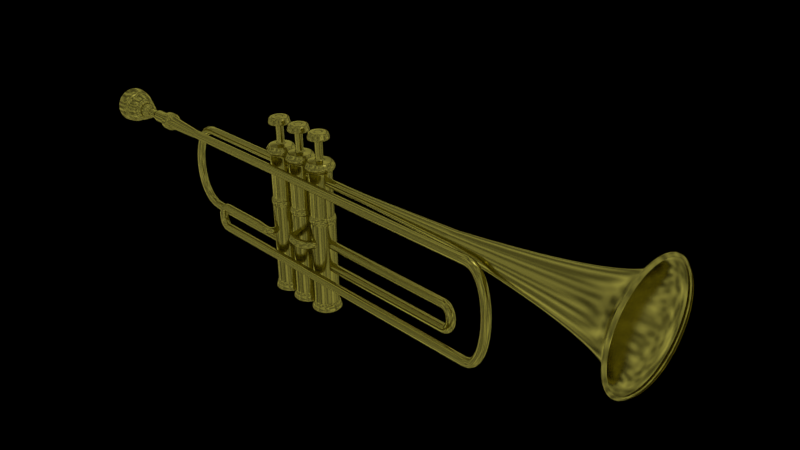 # Source: trompete.blend  (saved by Blender 2.62.0; exported with 4.5.12 LTS)
import bpy
from mathutils import Matrix  # noqa: F401  (used for matrix-valued properties, if any)

bpy.ops.wm.read_factory_settings(use_empty=True)
scene = bpy.context.scene
scene.name = 'Scene'

# ---- collections
col_collection_1 = bpy.data.collections.new('Collection 1'); scene.collection.children.link(col_collection_1)
col_collection_2 = bpy.data.collections.new('Collection 2'); scene.collection.children.link(col_collection_2)
col_collection_20 = bpy.data.collections.new('Collection 20'); scene.collection.children.link(col_collection_20)
col_collection_20.hide_render = True
col_collection_20.hide_viewport = True

# ---- materials (node trees are filled in below, after node groups)
mat_gold_specular = bpy.data.materials.new('Gold Specular')
mat_gold_specular.alpha_threshold = 0.0
mat_gold_specular.roughness = 0.5
mat_gold_specular.line_color = (0.0, 0.0, 0.0, 1.0)

# ---- material node trees
mat_gold_specular.use_nodes = True; mat_gold_specular.node_tree.nodes.clear()
_N = mat_gold_specular.node_tree.nodes; _L = mat_gold_specular.node_tree.links
n0 = _N.new('ShaderNodeBsdfAnisotropic'); n0.name = 'Glossy BSDF'; n0.location = (28, 205)
n0.distribution = 'BECKMANN'
n0.inputs[1].default_value = 0.2191
n1 = _N.new('ShaderNodeOutputMaterial'); n1.name = 'Material Output'; n1.location = (478, 359)
n1.width = 120
n2 = _N.new('ShaderNodeMixShader'); n2.name = 'Mix Shader'; n2.location = (238, 271)
n2.width = 150
n2.inputs[0].default_value = 0.766
n3 = _N.new('ShaderNodeRGB'); n3.name = 'RGB'; n3.location = (-167, 379)
n3.outputs[0].default_value = (0.5, 0.4507, 0.086, 1.0)
n4 = _N.new('ShaderNodeBsdfDiffuse'); n4.name = 'Diffuse BSDF'; n4.location = (32, 348)
n4.inputs[1].default_value = 0.188
_L.new(n0.outputs[0], n2.inputs[2])
_L.new(n4.outputs[0], n2.inputs[1])
_L.new(n2.outputs[0], n1.inputs[0])
_L.new(n3.outputs[0], n4.inputs[0])
_L.new(n3.outputs[0], n0.inputs[0])
n1.is_active_output = True

# ---- world
world_world = bpy.data.worlds.new('World'); scene.world = world_world
world_world.use_nodes = True; world_world.node_tree.nodes.clear()
_N = world_world.node_tree.nodes; _L = world_world.node_tree.links
n0 = _N.new('ShaderNodeOutputWorld'); n0.name = 'World Output'; n0.location = (300, 300)
n0.width = 120
n1 = _N.new('ShaderNodeBackground'); n1.name = 'Background'; n1.location = (100, 300)
n1.width = 150
n2 = _N.new('ShaderNodeLightPath'); n2.name = 'Light Path'; n2.location = (-100, 300)
n2.width = 150
n3 = _N.new('ShaderNodeTexVoronoi'); n3.name = 'Voronoi Texture'; n3.location = (-100, 300)
n3.width = 150
n4 = _N.new('ShaderNodeMath'); n4.name = 'Math'; n4.location = (0, 0)
n4.operation = 'MULTIPLY'
_L.new(n1.outputs[0], n0.inputs[0])
_L.new(n2.outputs[3], n1.inputs[1])
_L.new(n4.outputs[0], n1.inputs[0])
_L.new(n3.outputs[0], n4.inputs[0])
_L.new(n3.outputs[0], n4.inputs[1])
n0.is_active_output = True
world_world.color = (0.05088, 0.05088, 0.05088)
world_world.use_sun_shadow = False
world_world.sun_shadow_jitter_overblur = 0.0
world_world.cycles.sampling_method = 'NONE'
world_world.cycles.sample_map_resolution = 256

# ---- cameras
cam_camera = bpy.data.cameras.new('Camera')
cam_camera.clip_end = 100.0
cam_camera.lens = 35.0
cam_camera.sensor_width = 32.0
cam_camera.sensor_height = 18.0
cam_camera.ortho_scale = 7.314
cam_camera.dof.focus_distance = 0.0

# ---- lights
light_lamp = bpy.data.lights.new('Lamp', 'POINT')
light_lamp.transmission_factor = 0.0
light_lamp.cutoff_distance = 30.0
light_lamp.energy = 100.0
light_lamp.shadow_buffer_clip_start = 1.001
light_lamp.shadow_soft_size = 1.0
light_lamp.shadow_maximum_resolution = 0.006
light_lamp.use_absolute_resolution = True
light_lamp.cycles.use_multiple_importance_sampling = False

# ---- meshes
me_circle_002 = bpy.data.meshes.new('Circle.002')
me_circle_002.from_pydata([(0.0, 1.0, 0.7795), (0.1951, 0.9808, 0.7795), (0.3827, 0.9239, 0.7795), (0.5556, 0.8315, 0.7795), (0.7071, 0.7071, 0.7795), (0.8315, 0.5556, 0.7795), (0.9239, 0.3827, 0.7795), (0.9808, 0.1951, 0.7795), (1.0, 7.55e-08, 0.7795), (0.9808, -0.1951, 0.7795), (0.9239, -0.3827, 0.7795), (0.8315, -0.5556, 0.7795), (0.7071, -0.7071, 0.7795), (0.5556, -0.8315, 0.7795), (0.3827, -0.9239, 0.7795), (0.1951, -0.9808, 0.7795), (-3.258e-07, -1.0, 0.7795), (-0.1951, -0.9808, 0.7795), (-0.3827, -0.9239, 0.7795), (-0.5556, -0.8315, 0.7795), (-0.7071, -0.7071, 0.7795), (-0.8315, -0.5556, 0.7795), (-0.9239, -0.3827, 0.7795), (-0.9808, -0.1951, 0.7795), (-1.0, 9.656e-07, 0.7795), (-0.9808, 0.1951, 0.7795), (-0.9239, 0.3827, 0.7795), (-0.8315, 0.5556, 0.7795), (-0.7071, 0.7071, 0.7795), (-0.5556, 0.8315, 0.7795), (-0.3827, 0.9239, 0.7795), (-0.1951, 0.9808, 0.7795), (-0.1951, 0.9808, -6.171), (-0.3827, 0.9239, -6.171), (-0.5556, 0.8315, -6.171), (-0.7071, 0.7071, -6.171), (-0.8315, 0.5556, -6.171), (-0.9239, 0.3827, -6.171), (-0.9808, 0.1951, -6.171), (-1.0, 9.656e-07, -6.171), (-0.9808, -0.1951, -6.171), (-0.9239, -0.3827, -6.171), (-0.8315, -0.5556, -6.171), (-0.7071, -0.7071, -6.171), (-0.5556, -0.8315, -6.171), (-0.3827, -0.9239, -6.171), (-0.1951, -0.9808, -6.171), (-3.258e-07, -1.0, -6.171), (0.1951, -0.9808, -6.171), (0.3827, -0.9239, -6.171), (0.5556, -0.8315, -6.171), (0.7071, -0.7071, -6.171), (0.8315, -0.5556, -6.171), (0.9239, -0.3827, -6.171), (0.9808, -0.1951, -6.171), (1.0, 7.55e-08, -6.171), (0.9808, 0.1951, -6.171), (0.9239, 0.3827, -6.171), (0.8315, 0.5556, -6.171), (0.7071, 0.7071, -6.171), (0.5556, 0.8315, -6.171), (0.3827, 0.9239, -6.171), (0.1951, 0.9808, -6.171), (0.0, 1.0, -6.171), (-1.35e-08, 1.114, -6.258), (0.2173, 1.092, -6.258), (0.4262, 1.029, -6.258), (0.6187, 0.926, -6.258), (0.7875, 0.7875, -6.258), (0.926, 0.6187, -6.258), (1.029, 0.4262, -6.258), (1.092, 0.2173, -6.258), (1.114, 5.168e-08, -6.258), (1.092, -0.2173, -6.258), (1.029, -0.4262, -6.258), (0.926, -0.6187, -6.258), (0.7875, -0.7875, -6.258), (0.6187, -0.926, -6.258), (0.4262, -1.029, -6.258), (0.2173, -1.092, -6.258), (-3.764e-07, -1.114, -6.258), (-0.2173, -1.092, -6.258), (-0.4262, -1.029, -6.258), (-0.6187, -0.926, -6.258), (-0.7875, -0.7875, -6.258), (-0.926, -0.6187, -6.258), (-1.029, -0.4262, -6.258), (-1.092, -0.2173, -6.258), (-1.114, 1.043e-06, -6.258), (-1.092, 0.2173, -6.258), (-1.029, 0.4262, -6.258), (-0.926, 0.6187, -6.258), (-0.7875, 0.7875, -6.258), (-0.6187, 0.926, -6.258), (-0.4262, 1.029, -6.258), (-0.2173, 1.092, -6.258), (-0.2173, 1.092, -6.496), (-0.4262, 1.029, -6.496), (-0.6187, 0.926, -6.496), (-0.7875, 0.7875, -6.496), (-0.926, 0.6187, -6.496), (-1.029, 0.4262, -6.496), (-1.092, 0.2173, -6.496), (-1.114, 1.043e-06, -6.496), (-1.092, -0.2173, -6.496), (-1.029, -0.4262, -6.496), (-0.926, -0.6187, -6.496), (-0.7875, -0.7875, -6.496), (-0.6187, -0.926, -6.496), (-0.4262, -1.029, -6.496), (-0.2173, -1.092, -6.496), (-3.764e-07, -1.114, -6.496), (0.2173, -1.092, -6.496), (0.4262, -1.029, -6.496), (0.6187, -0.926, -6.496), (0.7875, -0.7875, -6.496), (0.926, -0.6187, -6.496), (1.029, -0.4262, -6.496), (1.092, -0.2173, -6.496), (1.114, 5.168e-08, -6.496), (1.092, 0.2173, -6.496), (1.029, 0.4262, -6.496), (0.926, 0.6187, -6.496), (0.7875, 0.7875, -6.496), (0.6187, 0.926, -6.496), (0.4262, 1.029, -6.496), (0.2173, 1.092, -6.496), (-1.35e-08, 1.114, -6.496), (-1.641e-08, 1.205, -6.626), (0.2351, 1.182, -6.626), (0.4612, 1.114, -6.626), (0.6696, 1.002, -6.626), (0.8523, 0.8523, -6.626), (1.002, 0.6696, -6.626), (1.114, 0.4612, -6.626), (1.182, 0.2351, -6.626), (1.205, 3.326e-08, -6.626), (1.182, -0.2351, -6.626), (1.114, -0.4612, -6.626), (1.002, -0.6696, -6.626), (0.8523, -0.8523, -6.626), (0.6696, -1.002, -6.626), (0.4612, -1.114, -6.626), (0.2351, -1.182, -6.626), (-4.091e-07, -1.205, -6.626), (-0.2351, -1.182, -6.626), (-0.4612, -1.114, -6.626), (-0.6696, -1.002, -6.626), (-0.8523, -0.8523, -6.626), (-1.002, -0.6696, -6.626), (-1.114, -0.4612, -6.626), (-1.182, -0.2351, -6.626), (-1.205, 1.106e-06, -6.626), (-1.182, 0.2351, -6.626), (-1.114, 0.4612, -6.626), (-1.002, 0.6696, -6.626), (-0.8523, 0.8523, -6.626), (-0.6696, 1.002, -6.626), (-0.4612, 1.114, -6.626), (-0.2351, 1.182, -6.626), (-0.2351, 1.182, -6.821), (-0.4612, 1.114, -6.821), (-0.6696, 1.002, -6.821), (-0.8523, 0.8523, -6.821), (-1.002, 0.6696, -6.821), (-1.114, 0.4612, -6.821), (-1.182, 0.2351, -6.821), (-1.205, 1.106e-06, -6.821), (-1.182, -0.2351, -6.821), (-1.114, -0.4612, -6.821), (-1.002, -0.6696, -6.821), (-0.8523, -0.8523, -6.821), (-0.6696, -1.002, -6.821), (-0.4612, -1.114, -6.821), (-0.2351, -1.182, -6.821), (-4.091e-07, -1.205, -6.821), (0.2351, -1.182, -6.821), (0.4612, -1.114, -6.821), (0.6696, -1.002, -6.821), (0.8523, -0.8523, -6.821), (1.002, -0.6696, -6.821), (1.114, -0.4612, -6.821), (1.182, -0.2351, -6.821), (1.205, 3.326e-08, -6.821), (1.182, 0.2351, -6.821), (1.114, 0.4612, -6.821), (1.002, 0.6696, -6.821), (0.8523, 0.8523, -6.821), (0.6696, 1.002, -6.821), (0.4612, 1.114, -6.821), (0.2351, 1.182, -6.821), (-1.641e-08, 1.205, -6.821), (1.788e-07, 2.384e-07, -6.821), (-0.2273, 1.034, 0.8445), (-0.425, 0.9737, 0.8445), (-0.6072, 0.8763, 0.8445), (-0.7669, 0.7453, 0.8445), (-0.898, 0.5855, 0.8445), (-0.9954, 0.4033, 0.8445), (-1.055, 0.2056, 0.8445), (-1.076, 9.924e-07, 0.8445), (-1.055, -0.2056, 0.8445), (-0.9954, -0.4033, 0.8445), (-0.898, -0.5855, 0.8445), (-0.7669, -0.7453, 0.8445), (-0.6072, -0.8763, 0.8445), (-0.425, -0.9737, 0.8445), (-0.2273, -1.034, 0.8445), (-0.02165, -1.054, 0.8445), (0.184, -1.034, 0.8445), (0.3817, -0.9737, 0.8445), (0.5639, -0.8763, 0.8445), (0.7236, -0.7453, 0.8445), (0.8547, -0.5855, 0.8445), (0.9521, -0.4033, 0.8445), (1.012, -0.2056, 0.8445), (1.032, 5.429e-08, 0.8445), (1.012, 0.2056, 0.8445), (0.9521, 0.4033, 0.8445), (0.8547, 0.5855, 0.8445), (0.7236, 0.7453, 0.8445), (0.5639, 0.8763, 0.8445), (0.3817, 0.9737, 0.8445), (0.184, 1.034, 0.8445), (-0.02165, 1.054, 0.8445), (-0.02165, 1.054, 1.191), (0.184, 1.034, 1.191), (0.3817, 0.9737, 1.191), (0.5639, 0.8763, 1.191), (0.7236, 0.7453, 1.191), (0.8547, 0.5855, 1.191), (0.9521, 0.4033, 1.191), (1.012, 0.2056, 1.191), (1.032, 5.429e-08, 1.191), (1.012, -0.2056, 1.191), (0.9521, -0.4033, 1.191), (0.8547, -0.5855, 1.191), (0.7236, -0.7453, 1.191), (0.5639, -0.8763, 1.191), (0.3817, -0.9737, 1.191), (0.184, -1.034, 1.191), (-0.02165, -1.054, 1.191), (-0.2273, -1.034, 1.191), (-0.425, -0.9737, 1.191), (-0.6072, -0.8763, 1.191), (-0.7669, -0.7453, 1.191), (-0.898, -0.5855, 1.191), (-0.9954, -0.4033, 1.191), (-1.055, -0.2056, 1.191), (-1.076, 9.924e-07, 1.191), (-1.055, 0.2056, 1.191), (-0.9954, 0.4033, 1.191), (-0.898, 0.5855, 1.191), (-0.7669, 0.7453, 1.191), (-0.6072, 0.8763, 1.191), (-0.425, 0.9737, 1.191), (-0.2273, 1.034, 1.191), (-0.2023, 0.9084, 1.278), (-0.3761, 0.8557, 1.278), (-0.5362, 0.7701, 1.278), (-0.6766, 0.6549, 1.278), (-0.7918, 0.5146, 1.278), (-0.8774, 0.3544, 1.278), (-0.9301, 0.1807, 1.278), (-0.9479, 9.074e-07, 1.278), (-0.9301, -0.1807, 1.278), (-0.8774, -0.3544, 1.278), (-0.7918, -0.5146, 1.278), (-0.6766, -0.6549, 1.278), (-0.5362, -0.7701, 1.278), (-0.3761, -0.8557, 1.278), (-0.2024, -0.9084, 1.278), (-0.02165, -0.9262, 1.278), (0.159, -0.9084, 1.278), (0.3328, -0.8557, 1.278), (0.4929, -0.7701, 1.278), (0.6333, -0.6549, 1.278), (0.7485, -0.5146, 1.278), (0.8341, -0.3544, 1.278), (0.8868, -0.1807, 1.278), (0.9046, 8.293e-08, 1.278), (0.8868, 0.1807, 1.278), (0.8341, 0.3544, 1.278), (0.7485, 0.5146, 1.278), (0.6333, 0.6549, 1.278), (0.4929, 0.7701, 1.278), (0.3328, 0.8557, 1.278), (0.159, 0.9084, 1.278), (-0.02165, 0.9262, 1.278), (-0.02165, 0.9262, 4.959), (0.159, 0.9084, 4.959), (0.3328, 0.8557, 4.959), (0.4929, 0.7701, 4.959), (0.6333, 0.6549, 4.959), (0.7485, 0.5146, 4.959), (0.8341, 0.3544, 4.959), (0.8868, 0.1807, 4.959), (0.9046, 8.293e-08, 4.959), (0.8868, -0.1807, 4.959), (0.8341, -0.3544, 4.959), (0.7485, -0.5146, 4.959), (0.6333, -0.6549, 4.959), (0.4929, -0.7701, 4.959), (0.3328, -0.8557, 4.959), (0.159, -0.9084, 4.959), (-0.02165, -0.9262, 4.959), (-0.2024, -0.9084, 4.959), (-0.3761, -0.8557, 4.959), (-0.5362, -0.7701, 4.959), (-0.6766, -0.6549, 4.959), (-0.7918, -0.5146, 4.959), (-0.8774, -0.3544, 4.959), (-0.9301, -0.1807, 4.959), (-0.9479, 9.074e-07, 4.959), (-0.9301, 0.1807, 4.959), (-0.8774, 0.3544, 4.959), (-0.7918, 0.5146, 4.959), (-0.6766, 0.6549, 4.959), (-0.5362, 0.7701, 4.959), (-0.3761, 0.8557, 4.959), (-0.2023, 0.9084, 4.959), (-0.251, 1.153, 5.157), (-0.4715, 1.086, 5.157), (-0.6747, 0.9773, 5.157), (-0.8528, 0.8311, 5.157), (-0.999, 0.653, 5.157), (-1.108, 0.4498, 5.157), (-1.174, 0.2293, 5.157), (-1.197, 1.068e-06, 5.157), (-1.174, -0.2293, 5.157), (-1.108, -0.4498, 5.157), (-0.999, -0.653, 5.157), (-0.8528, -0.8311, 5.157), (-0.6747, -0.9773, 5.157), (-0.4715, -1.086, 5.157), (-0.251, -1.153, 5.157), (-0.02165, -1.175, 5.157), (0.2077, -1.153, 5.157), (0.4281, -1.086, 5.157), (0.6314, -0.9773, 5.157), (0.8095, -0.8311, 5.157), (0.9556, -0.653, 5.157), (1.064, -0.4498, 5.157), (1.131, -0.2293, 5.157), (1.154, 2.206e-08, 5.157), (1.131, 0.2293, 5.157), (1.064, 0.4498, 5.157), (0.9556, 0.653, 5.157), (0.8095, 0.8311, 5.157), (0.6314, 0.9773, 5.157), (0.4281, 1.086, 5.157), (0.2077, 1.153, 5.157), (-0.02165, 1.175, 5.157), (-0.02165, 1.175, 5.392), (0.2077, 1.153, 5.392), (0.4281, 1.086, 5.392), (0.6314, 0.9773, 5.392), (0.8095, 0.8311, 5.392), (0.9556, 0.653, 5.392), (1.064, 0.4498, 5.392), (1.131, 0.2293, 5.392), (1.154, 2.206e-08, 5.392), (1.131, -0.2293, 5.392), (1.064, -0.4498, 5.392), (0.9556, -0.653, 5.392), (0.8095, -0.8311, 5.392), (0.6314, -0.9773, 5.392), (0.4281, -1.086, 5.392), (0.2077, -1.153, 5.392), (-0.02165, -1.175, 5.392), (-0.251, -1.153, 5.392), (-0.4715, -1.086, 5.392), (-0.6747, -0.9773, 5.392), (-0.8528, -0.8311, 5.392), (-0.999, -0.653, 5.392), (-1.108, -0.4498, 5.392), (-1.174, -0.2293, 5.392), (-1.197, 1.068e-06, 5.392), (-1.174, 0.2293, 5.392), (-1.108, 0.4498, 5.392), (-0.999, 0.653, 5.392), (-0.8528, 0.8311, 5.392), (-0.6747, 0.9773, 5.392), (-0.4715, 1.086, 5.392), (-0.251, 1.153, 5.392), (-0.2057, 0.925, 5.716), (-0.3826, 0.8714, 5.716), (-0.5456, 0.7842, 5.716), (-0.6886, 0.6669, 5.716), (-0.8059, 0.524, 5.716), (-0.893, 0.3609, 5.716), (-0.9467, 0.184, 5.716), (-0.9648, 9.176e-07, 5.716), (-0.9467, -0.184, 5.716), (-0.893, -0.3609, 5.716), (-0.8059, -0.524, 5.716), (-0.6886, -0.6669, 5.716), (-0.5456, -0.7842, 5.716), (-0.3826, -0.8714, 5.716), (-0.2057, -0.925, 5.716), (-0.02165, -0.9432, 5.716), (0.1623, -0.925, 5.716), (0.3393, -0.8714, 5.716), (0.5023, -0.7842, 5.716), (0.6453, -0.6669, 5.716), (0.7626, -0.524, 5.716), (0.8497, -0.3609, 5.716), (0.9034, -0.184, 5.716), (0.9215, 7.805e-08, 5.716), (0.9034, 0.184, 5.716), (0.8497, 0.3609, 5.716), (0.7626, 0.524, 5.716), (0.6453, 0.6669, 5.716), (0.5023, 0.7842, 5.716), (0.3393, 0.8714, 5.716), (0.1623, 0.925, 5.716), (-0.02165, 0.9432, 5.716), (-0.02165, 0.3021, 5.788), (0.03728, 0.2963, 5.788), (0.09396, 0.2791, 5.788), (0.1462, 0.2512, 5.788), (0.192, 0.2136, 5.788), (0.2295, 0.1678, 5.788), (0.2575, 0.1156, 5.788), (0.2746, 0.05894, 5.788), (0.2805, 2.314e-07, 5.788), (0.2746, -0.05894, 5.788), (0.2575, -0.1156, 5.788), (0.2295, -0.1678, 5.788), (0.192, -0.2136, 5.788), (0.1462, -0.2512, 5.788), (0.09396, -0.2791, 5.788), (0.03728, -0.2963, 5.788), (-0.02165, -0.3021, 5.788), (-0.08059, -0.2963, 5.788), (-0.1373, -0.2791, 5.788), (-0.1895, -0.2512, 5.788), (-0.2353, -0.2136, 5.788), (-0.2728, -0.1678, 5.788), (-0.3008, -0.1156, 5.788), (-0.318, -0.05894, 5.788), (-0.3238, 5.003e-07, 5.788), (-0.318, 0.05894, 5.788), (-0.3008, 0.1156, 5.788), (-0.2728, 0.1678, 5.788), (-0.2353, 0.2136, 5.788), (-0.1895, 0.2512, 5.788), (-0.1373, 0.2791, 5.788), (-0.08059, 0.2963, 5.788), (-0.08059, 0.2963, 7.953), (-0.1373, 0.2791, 7.953), (-0.1895, 0.2512, 7.953), (-0.2353, 0.2136, 7.953), (-0.2728, 0.1678, 7.953), (-0.3008, 0.1156, 7.953), (-0.318, 0.05894, 7.953), (-0.3238, 5.003e-07, 7.953), (-0.318, -0.05894, 7.953), (-0.3008, -0.1156, 7.953), (-0.2728, -0.1678, 7.953), (-0.2353, -0.2136, 7.953), (-0.1895, -0.2512, 7.953), (-0.1373, -0.2791, 7.953), (-0.08059, -0.2963, 7.953), (-0.02165, -0.3021, 7.953), (0.03728, -0.2963, 7.953), (0.09396, -0.2791, 7.953), (0.1462, -0.2512, 7.953), (0.192, -0.2136, 7.953), (0.2295, -0.1678, 7.953), (0.2575, -0.1156, 7.953), (0.2746, -0.05894, 7.953), (0.2805, 2.314e-07, 7.953), (0.2746, 0.05894, 7.953), (0.2575, 0.1156, 7.953), (0.2295, 0.1678, 7.953), (0.192, 0.2136, 7.953), (0.1462, 0.2512, 7.953), (0.09396, 0.2791, 7.953), (0.03728, 0.2963, 7.953), (-0.02165, 0.3021, 7.953), (-0.02165, 2.98e-07, 7.953), (-0.02165, 0.6824, 7.984), (0.1115, 0.6693, 7.984), (0.2395, 0.6305, 7.984), (0.3575, 0.5674, 7.984), (0.4609, 0.4825, 7.984), (0.5457, 0.3791, 7.984), (0.6088, 0.2611, 7.984), (0.6476, 0.1331, 7.984), (0.6608, 1.357e-07, 7.984), (0.6476, -0.1331, 7.984), (0.6088, -0.2611, 7.984), (0.5457, -0.3791, 7.984), (0.4609, -0.4825, 7.984), (0.3575, -0.5674, 7.984), (0.2395, -0.6305, 7.984), (0.1115, -0.6693, 7.984), (-0.02165, -0.6824, 7.984), (-0.1548, -0.6693, 7.984), (-0.2828, -0.6305, 7.984), (-0.4008, -0.5674, 7.984), (-0.5042, -0.4825, 7.984), (-0.5891, -0.3791, 7.984), (-0.6521, -0.2611, 7.984), (-0.6909, -0.1331, 7.984), (-0.7041, 7.431e-07, 7.984), (-0.6909, 0.1331, 7.984), (-0.6521, 0.2611, 7.984), (-0.5891, 0.3791, 7.984), (-0.5042, 0.4825, 7.984), (-0.4008, 0.5674, 7.984), (-0.2828, 0.6305, 7.984), (-0.1548, 0.6693, 7.984), (-0.177, 0.7811, 7.863), (-0.3264, 0.7358, 7.863), (-0.4641, 0.6622, 7.863), (-0.5848, 0.5632, 7.863), (-0.6839, 0.4425, 7.863), (-0.7574, 0.3048, 7.863), (-0.8028, 0.1554, 7.863), (-0.8181, 8.156e-07, 7.863), (-0.8028, -0.1554, 7.863), (-0.7574, -0.3048, 7.863), (-0.6839, -0.4425, 7.863), (-0.5848, -0.5632, 7.863), (-0.4641, -0.6622, 7.863), (-0.3264, -0.7358, 7.863), (-0.177, -0.7811, 7.863), (-0.02165, -0.7964, 7.863), (0.1337, -0.7811, 7.863), (0.2831, -0.7358, 7.863), (0.4208, -0.6622, 7.863), (0.5415, -0.5632, 7.863), (0.6405, -0.4425, 7.863), (0.7141, -0.3048, 7.863), (0.7595, -0.1554, 7.863), (0.7748, 1.067e-07, 7.863), (0.7595, 0.1554, 7.863), (0.7141, 0.3048, 7.863), (0.6405, 0.4425, 7.863), (0.5415, 0.5632, 7.863), (0.4208, 0.6622, 7.863), (0.2831, 0.7358, 7.863), (0.1337, 0.7811, 7.863), (-0.02165, 0.7964, 7.863), (-0.02165, 0.7964, 7.669), (0.1337, 0.7811, 7.669), (0.2831, 0.7358, 7.669), (0.4208, 0.6622, 7.669), (0.5415, 0.5632, 7.669), (0.6405, 0.4425, 7.669), (0.7141, 0.3048, 7.669), (0.7595, 0.1554, 7.669), (0.7748, 1.067e-07, 7.669), (0.7595, -0.1554, 7.669), (0.7141, -0.3048, 7.669), (0.6405, -0.4425, 7.669), (0.5415, -0.5632, 7.669), (0.4208, -0.6622, 7.669), (0.2831, -0.7358, 7.669), (0.1337, -0.7811, 7.669), (-0.02165, -0.7964, 7.669), (-0.177, -0.7811, 7.669), (-0.3264, -0.7358, 7.669), (-0.4641, -0.6622, 7.669), (-0.5848, -0.5632, 7.669), (-0.6839, -0.4425, 7.669), (-0.7574, -0.3048, 7.669), (-0.8028, -0.1554, 7.669), (-0.8181, 8.156e-07, 7.669), (-0.8028, 0.1554, 7.669), (-0.7574, 0.3048, 7.669), (-0.6839, 0.4425, 7.669), (-0.5848, 0.5632, 7.669), (-0.4641, 0.6622, 7.669), (-0.3264, 0.7358, 7.669), (-0.177, 0.7811, 7.669), (-0.2056, 0.9248, 7.386), (-0.3825, 0.8712, 7.386), (-0.5455, 0.784, 7.386), (-0.6884, 0.6668, 7.386), (-0.8057, 0.5239, 7.386), (-0.8928, 0.3608, 7.386), (-0.9465, 0.184, 7.386), (-0.9646, 9.095e-07, 7.386), (-0.9465, -0.184, 7.386), (-0.8928, -0.3608, 7.386), (-0.8057, -0.5239, 7.386), (-0.6884, -0.6668, 7.386), (-0.5455, -0.784, 7.386), (-0.3825, -0.8712, 7.386), (-0.2056, -0.9248, 7.386), (-0.02165, -0.9429, 7.386), (0.1623, -0.9248, 7.386), (0.3392, -0.8712, 7.386), (0.5022, -0.784, 7.386), (0.6451, -0.6668, 7.386), (0.7624, -0.5239, 7.386), (0.8495, -0.3608, 7.386), (0.9032, -0.184, 7.386), (0.9213, 7.018e-08, 7.386), (0.9032, 0.184, 7.386), (0.8495, 0.3608, 7.386), (0.7624, 0.5239, 7.386), (0.6451, 0.6668, 7.386), (0.5022, 0.784, 7.386), (0.3392, 0.8712, 7.386), (0.1623, 0.9248, 7.386), (-0.02165, 0.9429, 7.386), (-0.02165, 2.98e-07, 7.386), (-0.02165, 0.9262, 4.875), (0.159, 0.9084, 4.875), (0.3328, 0.8557, 4.875), (0.4929, 0.7701, 4.875), (0.6333, 0.6549, 4.875), (0.7485, 0.5146, 4.875), (0.8341, 0.3544, 4.875), (0.8868, 0.1807, 4.875), (0.9046, 8.293e-08, 4.875), (0.8868, -0.1807, 4.875), (0.8341, -0.3544, 4.875), (0.7485, -0.5146, 4.875), (0.6333, -0.6549, 4.875), (0.4929, -0.7701, 4.875), (0.3328, -0.8557, 4.875), (0.159, -0.9084, 4.875), (-0.02165, -0.9262, 4.875), (-0.2024, -0.9084, 4.875), (-0.3761, -0.8557, 4.875), (-0.5362, -0.7701, 4.875), (-0.6766, -0.6549, 4.875), (-0.7918, -0.5146, 4.875), (-0.8774, -0.3544, 4.875), (-0.9301, -0.1807, 4.875), (-0.9479, 9.074e-07, 4.875), (-0.9301, 0.1807, 4.875), (-0.8774, 0.3544, 4.875), (-0.7918, 0.5146, 4.875), (-0.6766, 0.6549, 4.875), (-0.5362, 0.7701, 4.875), (-0.3761, 0.8557, 4.875), (-0.2023, 0.9084, 4.875), (-0.02165, 0.3021, 5.788), (0.03728, 0.2963, 5.788), (0.09396, 0.2791, 5.788), (0.1462, 0.2512, 5.788), (0.192, 0.2136, 5.788), (0.2295, 0.1678, 5.788), (0.2575, 0.1156, 5.788), (0.2746, 0.05894, 5.788), (0.2805, 2.314e-07, 5.788), (0.2746, -0.05894, 5.788), (0.2575, -0.1156, 5.788), (0.2295, -0.1678, 5.788), (0.192, -0.2136, 5.788), (0.1462, -0.2512, 5.788), (0.09396, -0.2791, 5.788), (0.03728, -0.2963, 5.788), (-0.02165, -0.3021, 5.788), (-0.08059, -0.2963, 5.788), (-0.1373, -0.2791, 5.788), (-0.1895, -0.2512, 5.788), (-0.2353, -0.2136, 5.788), (-0.2728, -0.1678, 5.788), (-0.3008, -0.1156, 5.788), (-0.318, -0.05894, 5.788), (-0.3238, 5.003e-07, 5.788), (-0.318, 0.05894, 5.788), (-0.3008, 0.1156, 5.788), (-0.2728, 0.1678, 5.788), (-0.2353, 0.2136, 5.788), (-0.1895, 0.2512, 5.788), (-0.1373, 0.2791, 5.788), (-0.08059, 0.2963, 5.788), (-0.02165, 0.9262, 1.341), (0.159, 0.9084, 1.341), (0.3328, 0.8557, 1.341), (0.4929, 0.7701, 1.341), (0.6333, 0.6549, 1.341), (0.7485, 0.5146, 1.341), (0.8341, 0.3544, 1.341), (0.8868, 0.1807, 1.341), (0.9046, 8.293e-08, 1.341), (0.8868, -0.1807, 1.341), (0.8341, -0.3544, 1.341), (0.7485, -0.5146, 1.341), (0.6333, -0.6549, 1.341), (0.4929, -0.7701, 1.341), (0.3328, -0.8557, 1.341), (0.159, -0.9084, 1.341), (-0.02165, -0.9262, 1.341), (-0.2024, -0.9084, 1.341), (-0.3761, -0.8557, 1.341), (-0.5362, -0.7701, 1.341), (-0.6766, -0.6549, 1.341), (-0.7918, -0.5146, 1.341), (-0.8774, -0.3544, 1.341), (-0.9301, -0.1807, 1.341), (-0.9479, 9.074e-07, 1.341), (-0.9301, 0.1807, 1.341), (-0.8774, 0.3544, 1.341), (-0.7918, 0.5146, 1.341), (-0.6766, 0.6549, 1.341), (-0.5362, 0.7701, 1.341), (-0.3761, 0.8557, 1.341), (-0.2023, 0.9084, 1.341), (-0.1951, 0.9808, 0.737), (0.0, 1.0, 0.737), (-0.3827, 0.9239, 0.737), (-0.5556, 0.8315, 0.737), (-0.7071, 0.7071, 0.737), (-0.8315, 0.5556, 0.737), (-0.9239, 0.3827, 0.737), (-0.9808, 0.1951, 0.737), (-1.0, 9.656e-07, 0.737), (-0.9808, -0.1951, 0.737), (-0.9239, -0.3827, 0.737), (-0.8315, -0.5556, 0.737), (-0.7071, -0.7071, 0.737), (-0.5556, -0.8315, 0.737), (-0.3827, -0.9239, 0.737), (-0.1951, -0.9808, 0.737), (-3.258e-07, -1.0, 0.737), (0.1951, -0.9808, 0.737), (0.3827, -0.9239, 0.737), (0.5556, -0.8315, 0.737), (0.7071, -0.7071, 0.737), (0.8315, -0.5556, 0.737), (0.9239, -0.3827, 0.737), (0.9808, -0.1951, 0.737), (1.0, 7.55e-08, 0.737), (0.9808, 0.1951, 0.737), (0.9239, 0.3827, 0.737), (0.8315, 0.5556, 0.737), (0.7071, 0.7071, 0.737), (0.5556, 0.8315, 0.737), (0.3827, 0.9239, 0.737), (0.1951, 0.9808, 0.737), (-0.1951, 0.9808, -6.128), (0.0, 1.0, -6.128), (-0.3827, 0.9239, -6.128), (-0.5556, 0.8315, -6.128), (-0.7071, 0.7071, -6.128), (-0.8315, 0.5556, -6.128), (-0.9239, 0.3827, -6.128), (-0.9808, 0.1951, -6.128), (-1.0, 9.656e-07, -6.128), (-0.9808, -0.1951, -6.128), (-0.9239, -0.3827, -6.128), (-0.8315, -0.5556, -6.128), (-0.7071, -0.7071, -6.128), (-0.5556, -0.8315, -6.128), (-0.3827, -0.9239, -6.128), (-0.1951, -0.9808, -6.128), (-3.258e-07, -1.0, -6.128), (0.1951, -0.9808, -6.128), (0.3827, -0.9239, -6.128), (0.5556, -0.8315, -6.128), (0.7071, -0.7071, -6.128), (0.8315, -0.5556, -6.128), (0.9239, -0.3827, -6.128), (0.9808, -0.1951, -6.128), (1.0, 7.55e-08, -6.128), (0.9808, 0.1951, -6.128), (0.9239, 0.3827, -6.128), (0.8315, 0.5556, -6.128), (0.7071, 0.7071, -6.128), (0.5556, 0.8315, -6.128), (0.3827, 0.9239, -6.128), (0.1951, 0.9808, -6.128), (-0.02165, 0.9432, 5.716), (0.1623, 0.925, 5.716), (0.3393, 0.8714, 5.716), (0.5023, 0.7842, 5.716), (0.6453, 0.6669, 5.716), (0.7626, 0.524, 5.716), (0.8497, 0.3609, 5.716), (0.9034, 0.184, 5.716), (0.9215, 7.805e-08, 5.716), (0.9034, -0.184, 5.716), (0.8497, -0.3609, 5.716), (0.7626, -0.524, 5.716), (0.6453, -0.6669, 5.716), (0.5023, -0.7842, 5.716), (0.3393, -0.8714, 5.716), (0.1623, -0.925, 5.716), (-0.02165, -0.9432, 5.716), (-0.2057, -0.925, 5.716), (-0.3826, -0.8714, 5.716), (-0.5456, -0.7842, 5.716), (-0.6886, -0.6669, 5.716), (-0.8059, -0.524, 5.716), (-0.893, -0.3609, 5.716), (-0.9467, -0.184, 5.716), (-0.9648, 9.176e-07, 5.716), (-0.9467, 0.184, 5.716), (-0.893, 0.3609, 5.716), (-0.8059, 0.524, 5.716), (-0.6886, 0.6669, 5.716), (-0.5456, 0.7842, 5.716), (-0.3826, 0.8714, 5.716), (-0.2057, 0.925, 5.716)], [], [(63, 62, 65, 64), (62, 61, 66, 65), (60, 67, 66, 61), (60, 59, 68, 67), (58, 69, 68, 59), (58, 57, 70, 69), (57, 56, 71, 70), (55, 72, 71, 56), (54, 73, 72, 55), (54, 53, 74, 73), (52, 75, 74, 53), (52, 51, 76, 75), (50, 77, 76, 51), (49, 78, 77, 50), (48, 79, 78, 49), (47, 80, 79, 48), (47, 46, 81, 80), (46, 45, 82, 81), (44, 83, 82, 45), (43, 84, 83, 44), (43, 42, 85, 84), (42, 41, 86, 85), (40, 87, 86, 41), (40, 39, 88, 87), (39, 38, 89, 88), (37, 90, 89, 38), (36, 91, 90, 37), (35, 92, 91, 36), (35, 34, 93, 92), (34, 33, 94, 93), (32, 95, 94, 33), (63, 64, 95, 32), (64, 127, 96, 95), (95, 96, 97, 94), (93, 94, 97, 98), (92, 93, 98, 99), (92, 99, 100, 91), (91, 100, 101, 90), (90, 101, 102, 89), (88, 89, 102, 103), (87, 88, 103, 104), (87, 104, 105, 86), (85, 86, 105, 106), (84, 85, 106, 107), (84, 107, 108, 83), (83, 108, 109, 82), (81, 82, 109, 110), (80, 81, 110, 111), (80, 111, 112, 79), (79, 112, 113, 78), (78, 113, 114, 77), (77, 114, 115, 76), (75, 76, 115, 116), (75, 116, 117, 74), (73, 74, 117, 118), (73, 118, 119, 72), (72, 119, 120, 71), (70, 71, 120, 121), (69, 70, 121, 122), (69, 122, 123, 68), (67, 68, 123, 124), (67, 124, 125, 66), (65, 66, 125, 126), (64, 65, 126, 127), (127, 126, 129, 128), (126, 125, 130, 129), (124, 131, 130, 125), (124, 123, 132, 131), (122, 133, 132, 123), (122, 121, 134, 133), (121, 120, 135, 134), (119, 136, 135, 120), (118, 137, 136, 119), (118, 117, 138, 137), (116, 139, 138, 117), (116, 115, 140, 139), (114, 141, 140, 115), (113, 142, 141, 114), (112, 143, 142, 113), (111, 144, 143, 112), (111, 110, 145, 144), (110, 109, 146, 145), (108, 147, 146, 109), (107, 148, 147, 108), (107, 106, 149, 148), (106, 105, 150, 149), (104, 151, 150, 105), (104, 103, 152, 151), (103, 102, 153, 152), (101, 154, 153, 102), (100, 155, 154, 101), (99, 156, 155, 100), (99, 98, 157, 156), (98, 97, 158, 157), (96, 159, 158, 97), (127, 128, 159, 96), (128, 191, 160, 159), (159, 160, 161, 158), (157, 158, 161, 162), (156, 157, 162, 163), (156, 163, 164, 155), (155, 164, 165, 154), (154, 165, 166, 153), (152, 153, 166, 167), (151, 152, 167, 168), (151, 168, 169, 150), (149, 150, 169, 170), (148, 149, 170, 171), (148, 171, 172, 147), (147, 172, 173, 146), (145, 146, 173, 174), (144, 145, 174, 175), (144, 175, 176, 143), (143, 176, 177, 142), (142, 177, 178, 141), (141, 178, 179, 140), (139, 140, 179, 180), (139, 180, 181, 138), (137, 138, 181, 182), (137, 182, 183, 136), (136, 183, 184, 135), (134, 135, 184, 185), (133, 134, 185, 186), (133, 186, 187, 132), (131, 132, 187, 188), (131, 188, 189, 130), (129, 130, 189, 190), (128, 129, 190, 191), (191, 190, 192), (190, 189, 192), (188, 192, 189), (188, 187, 192), (186, 192, 187), (186, 185, 192), (185, 184, 192), (183, 192, 184), (182, 192, 183), (182, 181, 192), (180, 192, 181), (180, 179, 192), (178, 192, 179), (177, 192, 178), (176, 192, 177), (175, 192, 176), (175, 174, 192), (174, 173, 192), (172, 192, 173), (171, 192, 172), (171, 170, 192), (170, 169, 192), (168, 192, 169), (168, 167, 192), (167, 166, 192), (165, 192, 166), (164, 192, 165), (163, 192, 164), (163, 162, 192), (162, 161, 192), (160, 192, 161), (191, 192, 160), (224, 0, 31, 193), (30, 194, 193, 31), (30, 29, 195, 194), (29, 28, 196, 195), (27, 197, 196, 28), (26, 198, 197, 27), (25, 199, 198, 26), (25, 24, 200, 199), (24, 23, 201, 200), (22, 202, 201, 23), (22, 21, 203, 202), (21, 20, 204, 203), (19, 205, 204, 20), (18, 206, 205, 19), (18, 17, 207, 206), (17, 16, 208, 207), (15, 209, 208, 16), (14, 210, 209, 15), (13, 211, 210, 14), (12, 212, 211, 13), (12, 11, 213, 212), (10, 214, 213, 11), (10, 9, 215, 214), (8, 216, 215, 9), (7, 217, 216, 8), (7, 6, 218, 217), (6, 5, 219, 218), (4, 220, 219, 5), (4, 3, 221, 220), (2, 222, 221, 3), (2, 1, 223, 222), (1, 0, 224, 223), (223, 224, 225, 226), (222, 223, 226, 227), (222, 227, 228, 221), (220, 221, 228, 229), (220, 229, 230, 219), (218, 219, 230, 231), (217, 218, 231, 232), (217, 232, 233, 216), (216, 233, 234, 215), (214, 215, 234, 235), (214, 235, 236, 213), (212, 213, 236, 237), (212, 237, 238, 211), (211, 238, 239, 210), (210, 239, 240, 209), (209, 240, 241, 208), (207, 208, 241, 242), (206, 207, 242, 243), (206, 243, 244, 205), (205, 244, 245, 204), (203, 204, 245, 246), (202, 203, 246, 247), (202, 247, 248, 201), (200, 201, 248, 249), (199, 200, 249, 250), (199, 250, 251, 198), (198, 251, 252, 197), (197, 252, 253, 196), (195, 196, 253, 254), (194, 195, 254, 255), (194, 255, 256, 193), (193, 256, 225, 224), (256, 257, 288, 225), (255, 258, 257, 256), (255, 254, 259, 258), (254, 253, 260, 259), (252, 261, 260, 253), (251, 262, 261, 252), (250, 263, 262, 251), (250, 249, 264, 263), (249, 248, 265, 264), (247, 266, 265, 248), (247, 246, 267, 266), (246, 245, 268, 267), (244, 269, 268, 245), (243, 270, 269, 244), (243, 242, 271, 270), (242, 241, 272, 271), (240, 273, 272, 241), (239, 274, 273, 240), (238, 275, 274, 239), (237, 276, 275, 238), (237, 236, 277, 276), (235, 278, 277, 236), (235, 234, 279, 278), (233, 280, 279, 234), (232, 281, 280, 233), (232, 231, 282, 281), (231, 230, 283, 282), (229, 284, 283, 230), (229, 228, 285, 284), (227, 286, 285, 228), (227, 226, 287, 286), (226, 225, 288, 287), (320, 321, 352, 289), (319, 322, 321, 320), (319, 318, 323, 322), (318, 317, 324, 323), (316, 325, 324, 317), (315, 326, 325, 316), (314, 327, 326, 315), (314, 313, 328, 327), (313, 312, 329, 328), (311, 330, 329, 312), (311, 310, 331, 330), (310, 309, 332, 331), (308, 333, 332, 309), (307, 334, 333, 308), (307, 306, 335, 334), (306, 305, 336, 335), (304, 337, 336, 305), (303, 338, 337, 304), (302, 339, 338, 303), (301, 340, 339, 302), (301, 300, 341, 340), (299, 342, 341, 300), (299, 298, 343, 342), (297, 344, 343, 298), (296, 345, 344, 297), (296, 295, 346, 345), (295, 294, 347, 346), (293, 348, 347, 294), (293, 292, 349, 348), (291, 350, 349, 292), (291, 290, 351, 350), (290, 289, 352, 351), (351, 352, 353, 354), (350, 351, 354, 355), (350, 355, 356, 349), (348, 349, 356, 357), (348, 357, 358, 347), (346, 347, 358, 359), (345, 346, 359, 360), (345, 360, 361, 344), (344, 361, 362, 343), (342, 343, 362, 363), (342, 363, 364, 341), (340, 341, 364, 365), (340, 365, 366, 339), (339, 366, 367, 338), (338, 367, 368, 337), (337, 368, 369, 336), (335, 336, 369, 370), (334, 335, 370, 371), (334, 371, 372, 333), (333, 372, 373, 332), (331, 332, 373, 374), (330, 331, 374, 375), (330, 375, 376, 329), (328, 329, 376, 377), (327, 328, 377, 378), (327, 378, 379, 326), (326, 379, 380, 325), (325, 380, 381, 324), (323, 324, 381, 382), (322, 323, 382, 383), (322, 383, 384, 321), (321, 384, 353, 352), (384, 385, 416, 353), (383, 386, 385, 384), (383, 382, 387, 386), (382, 381, 388, 387), (380, 389, 388, 381), (379, 390, 389, 380), (378, 391, 390, 379), (378, 377, 392, 391), (377, 376, 393, 392), (375, 394, 393, 376), (375, 374, 395, 394), (374, 373, 396, 395), (372, 397, 396, 373), (371, 398, 397, 372), (371, 370, 399, 398), (370, 369, 400, 399), (368, 401, 400, 369), (367, 402, 401, 368), (366, 403, 402, 367), (365, 404, 403, 366), (365, 364, 405, 404), (363, 406, 405, 364), (363, 362, 407, 406), (361, 408, 407, 362), (360, 409, 408, 361), (360, 359, 410, 409), (359, 358, 411, 410), (357, 412, 411, 358), (357, 356, 413, 412), (355, 414, 413, 356), (355, 354, 415, 414), (354, 353, 416, 415), (448, 449, 480, 417), (447, 450, 449, 448), (447, 446, 451, 450), (446, 445, 452, 451), (444, 453, 452, 445), (443, 454, 453, 444), (442, 455, 454, 443), (442, 441, 456, 455), (441, 440, 457, 456), (439, 458, 457, 440), (439, 438, 459, 458), (438, 437, 460, 459), (436, 461, 460, 437), (435, 462, 461, 436), (435, 434, 463, 462), (434, 433, 464, 463), (432, 465, 464, 433), (431, 466, 465, 432), (430, 467, 466, 431), (429, 468, 467, 430), (429, 428, 469, 468), (427, 470, 469, 428), (427, 426, 471, 470), (425, 472, 471, 426), (424, 473, 472, 425), (424, 423, 474, 473), (423, 422, 475, 474), (421, 476, 475, 422), (421, 420, 477, 476), (419, 478, 477, 420), (419, 418, 479, 478), (418, 417, 480, 479), (479, 480, 481), (478, 479, 481), (478, 481, 477), (476, 477, 481), (476, 481, 475), (474, 475, 481), (473, 474, 481), (473, 481, 472), (472, 481, 471), (470, 471, 481), (470, 481, 469), (468, 469, 481), (468, 481, 467), (467, 481, 466), (466, 481, 465), (465, 481, 464), (463, 464, 481), (462, 463, 481), (462, 481, 461), (461, 481, 460), (459, 460, 481), (458, 459, 481), (458, 481, 457), (456, 457, 481), (455, 456, 481), (455, 481, 454), (454, 481, 453), (453, 481, 452), (451, 452, 481), (450, 451, 481), (450, 481, 449), (449, 481, 480), (480, 479, 483, 482), (479, 478, 484, 483), (477, 485, 484, 478), (477, 476, 486, 485), (475, 487, 486, 476), (475, 474, 488, 487), (474, 473, 489, 488), (472, 490, 489, 473), (471, 491, 490, 472), (471, 470, 492, 491), (469, 493, 492, 470), (469, 468, 494, 493), (467, 495, 494, 468), (466, 496, 495, 467), (465, 497, 496, 466), (464, 498, 497, 465), (464, 463, 499, 498), (463, 462, 500, 499), (461, 501, 500, 462), (460, 502, 501, 461), (460, 459, 503, 502), (459, 458, 504, 503), (457, 505, 504, 458), (457, 456, 506, 505), (456, 455, 507, 506), (454, 508, 507, 455), (453, 509, 508, 454), (452, 510, 509, 453), (452, 451, 511, 510), (451, 450, 512, 511), (449, 513, 512, 450), (480, 482, 513, 449), (482, 545, 514, 513), (513, 514, 515, 512), (511, 512, 515, 516), (510, 511, 516, 517), (510, 517, 518, 509), (509, 518, 519, 508), (508, 519, 520, 507), (506, 507, 520, 521), (505, 506, 521, 522), (505, 522, 523, 504), (503, 504, 523, 524), (502, 503, 524, 525), (502, 525, 526, 501), (501, 526, 527, 500), (499, 500, 527, 528), (498, 499, 528, 529), (498, 529, 530, 497), (497, 530, 531, 496), (496, 531, 532, 495), (495, 532, 533, 494), (493, 494, 533, 534), (493, 534, 535, 492), (491, 492, 535, 536), (491, 536, 537, 490), (490, 537, 538, 489), (488, 489, 538, 539), (487, 488, 539, 540), (487, 540, 541, 486), (485, 486, 541, 542), (485, 542, 543, 484), (483, 484, 543, 544), (482, 483, 544, 545), (545, 544, 547, 546), (544, 543, 548, 547), (542, 549, 548, 543), (542, 541, 550, 549), (540, 551, 550, 541), (540, 539, 552, 551), (539, 538, 553, 552), (537, 554, 553, 538), (536, 555, 554, 537), (536, 535, 556, 555), (534, 557, 556, 535), (534, 533, 558, 557), (532, 559, 558, 533), (531, 560, 559, 532), (530, 561, 560, 531), (529, 562, 561, 530), (529, 528, 563, 562), (528, 527, 564, 563), (526, 565, 564, 527), (525, 566, 565, 526), (525, 524, 567, 566), (524, 523, 568, 567), (522, 569, 568, 523), (522, 521, 570, 569), (521, 520, 571, 570), (519, 572, 571, 520), (518, 573, 572, 519), (517, 574, 573, 518), (517, 516, 575, 574), (516, 515, 576, 575), (514, 577, 576, 515), (545, 546, 577, 514), (546, 609, 578, 577), (577, 578, 579, 576), (575, 576, 579, 580), (574, 575, 580, 581), (574, 581, 582, 573), (573, 582, 583, 572), (572, 583, 584, 571), (570, 571, 584, 585), (569, 570, 585, 586), (569, 586, 587, 568), (567, 568, 587, 588), (566, 567, 588, 589), (566, 589, 590, 565), (565, 590, 591, 564), (563, 564, 591, 592), (562, 563, 592, 593), (562, 593, 594, 561), (561, 594, 595, 560), (560, 595, 596, 559), (559, 596, 597, 558), (557, 558, 597, 598), (557, 598, 599, 556), (555, 556, 599, 600), (555, 600, 601, 554), (554, 601, 602, 553), (552, 553, 602, 603), (551, 552, 603, 604), (551, 604, 605, 550), (549, 550, 605, 606), (549, 606, 607, 548), (547, 548, 607, 608), (546, 547, 608, 609), (609, 608, 610), (608, 607, 610), (606, 610, 607), (606, 605, 610), (604, 610, 605), (604, 603, 610), (603, 602, 610), (601, 610, 602), (600, 610, 601), (600, 599, 610), (598, 610, 599), (598, 597, 610), (596, 610, 597), (595, 610, 596), (594, 610, 595), (593, 610, 594), (593, 592, 610), (592, 591, 610), (590, 610, 591), (589, 610, 590), (589, 588, 610), (588, 587, 610), (586, 610, 587), (586, 585, 610), (585, 584, 610), (583, 610, 584), (582, 610, 583), (581, 610, 582), (581, 580, 610), (580, 579, 610), (578, 610, 579), (609, 610, 578), (611, 289, 290, 612), (612, 290, 291, 613), (613, 291, 292, 614), (614, 292, 293, 615), (615, 293, 294, 616), (616, 294, 295, 617), (617, 295, 296, 618), (618, 296, 297, 619), (619, 297, 298, 620), (620, 298, 299, 621), (621, 299, 300, 622), (622, 300, 301, 623), (623, 301, 302, 624), (624, 302, 303, 625), (625, 303, 304, 626), (626, 304, 305, 627), (627, 305, 306, 628), (628, 306, 307, 629), (629, 307, 308, 630), (630, 308, 309, 631), (631, 309, 310, 632), (632, 310, 311, 633), (633, 311, 312, 634), (634, 312, 313, 635), (635, 313, 314, 636), (636, 314, 315, 637), (637, 315, 316, 638), (638, 316, 317, 639), (639, 317, 318, 640), (640, 318, 319, 641), (641, 319, 320, 642), (642, 320, 289, 611), (643, 417, 418, 644), (644, 418, 419, 645), (645, 419, 420, 646), (646, 420, 421, 647), (647, 421, 422, 648), (648, 422, 423, 649), (649, 423, 424, 650), (650, 424, 425, 651), (651, 425, 426, 652), (652, 426, 427, 653), (653, 427, 428, 654), (654, 428, 429, 655), (655, 429, 430, 656), (656, 430, 431, 657), (657, 431, 432, 658), (658, 432, 433, 659), (659, 433, 434, 660), (660, 434, 435, 661), (661, 435, 436, 662), (662, 436, 437, 663), (663, 437, 438, 664), (664, 438, 439, 665), (665, 439, 440, 666), (666, 440, 441, 667), (667, 441, 442, 668), (668, 442, 443, 669), (669, 443, 444, 670), (670, 444, 445, 671), (671, 445, 446, 672), (672, 446, 447, 673), (673, 447, 448, 674), (674, 448, 417, 643), (288, 675, 676, 287), (675, 611, 612, 676), (287, 676, 677, 286), (676, 612, 613, 677), (286, 677, 678, 285), (677, 613, 614, 678), (285, 678, 679, 284), (678, 614, 615, 679), (284, 679, 680, 283), (679, 615, 616, 680), (283, 680, 681, 282), (680, 616, 617, 681), (282, 681, 682, 281), (681, 617, 618, 682), (281, 682, 683, 280), (682, 618, 619, 683), (280, 683, 684, 279), (683, 619, 620, 684), (279, 684, 685, 278), (684, 620, 621, 685), (278, 685, 686, 277), (685, 621, 622, 686), (277, 686, 687, 276), (686, 622, 623, 687), (276, 687, 688, 275), (687, 623, 624, 688), (275, 688, 689, 274), (688, 624, 625, 689), (274, 689, 690, 273), (689, 625, 626, 690), (273, 690, 691, 272), (690, 626, 627, 691), (272, 691, 692, 271), (691, 627, 628, 692), (271, 692, 693, 270), (692, 628, 629, 693), (270, 693, 694, 269), (693, 629, 630, 694), (269, 694, 695, 268), (694, 630, 631, 695), (268, 695, 696, 267), (695, 631, 632, 696), (267, 696, 697, 266), (696, 632, 633, 697), (266, 697, 698, 265), (697, 633, 634, 698), (265, 698, 699, 264), (698, 634, 635, 699), (264, 699, 700, 263), (699, 635, 636, 700), (263, 700, 701, 262), (700, 636, 637, 701), (262, 701, 702, 261), (701, 637, 638, 702), (261, 702, 703, 260), (702, 638, 639, 703), (260, 703, 704, 259), (703, 639, 640, 704), (259, 704, 705, 258), (704, 640, 641, 705), (258, 705, 706, 257), (705, 641, 642, 706), (257, 706, 675, 288), (706, 642, 611, 675), (0, 708, 707, 31), (31, 707, 709, 30), (30, 709, 710, 29), (29, 710, 711, 28), (28, 711, 712, 27), (27, 712, 713, 26), (26, 713, 714, 25), (25, 714, 715, 24), (24, 715, 716, 23), (23, 716, 717, 22), (22, 717, 718, 21), (21, 718, 719, 20), (20, 719, 720, 19), (19, 720, 721, 18), (18, 721, 722, 17), (17, 722, 723, 16), (16, 723, 724, 15), (15, 724, 725, 14), (14, 725, 726, 13), (13, 726, 727, 12), (12, 727, 728, 11), (11, 728, 729, 10), (10, 729, 730, 9), (9, 730, 731, 8), (8, 731, 732, 7), (7, 732, 733, 6), (6, 733, 734, 5), (5, 734, 735, 4), (4, 735, 736, 3), (3, 736, 737, 2), (2, 737, 738, 1), (708, 0, 1, 738), (708, 740, 739, 707), (740, 63, 32, 739), (707, 739, 741, 709), (739, 32, 33, 741), (709, 741, 742, 710), (741, 33, 34, 742), (710, 742, 743, 711), (742, 34, 35, 743), (711, 743, 744, 712), (743, 35, 36, 744), (712, 744, 745, 713), (744, 36, 37, 745), (713, 745, 746, 714), (745, 37, 38, 746), (714, 746, 747, 715), (746, 38, 39, 747), (715, 747, 748, 716), (747, 39, 40, 748), (716, 748, 749, 717), (748, 40, 41, 749), (717, 749, 750, 718), (749, 41, 42, 750), (718, 750, 751, 719), (750, 42, 43, 751), (719, 751, 752, 720), (751, 43, 44, 752), (720, 752, 753, 721), (752, 44, 45, 753), (721, 753, 754, 722), (753, 45, 46, 754), (722, 754, 755, 723), (754, 46, 47, 755), (723, 755, 756, 724), (755, 47, 48, 756), (724, 756, 757, 725), (756, 48, 49, 757), (725, 757, 758, 726), (757, 49, 50, 758), (726, 758, 759, 727), (758, 50, 51, 759), (727, 759, 760, 728), (759, 51, 52, 760), (728, 760, 761, 729), (760, 52, 53, 761), (729, 761, 762, 730), (761, 53, 54, 762), (730, 762, 763, 731), (762, 54, 55, 763), (731, 763, 764, 732), (763, 55, 56, 764), (732, 764, 765, 733), (764, 56, 57, 765), (733, 765, 766, 734), (765, 57, 58, 766), (734, 766, 767, 735), (766, 58, 59, 767), (735, 767, 768, 736), (767, 59, 60, 768), (736, 768, 769, 737), (768, 60, 61, 769), (737, 769, 770, 738), (769, 61, 62, 770), (738, 770, 740, 708), (770, 62, 63, 740), (416, 771, 772, 415), (771, 643, 644, 772), (415, 772, 773, 414), (772, 644, 645, 773), (414, 773, 774, 413), (773, 645, 646, 774), (413, 774, 775, 412), (774, 646, 647, 775), (412, 775, 776, 411), (775, 647, 648, 776), (411, 776, 777, 410), (776, 648, 649, 777), (410, 777, 778, 409), (777, 649, 650, 778), (409, 778, 779, 408), (778, 650, 651, 779), (408, 779, 780, 407), (779, 651, 652, 780), (407, 780, 781, 406), (780, 652, 653, 781), (406, 781, 782, 405), (781, 653, 654, 782), (405, 782, 783, 404), (782, 654, 655, 783), (404, 783, 784, 403), (783, 655, 656, 784), (403, 784, 785, 402), (784, 656, 657, 785), (402, 785, 786, 401), (785, 657, 658, 786), (401, 786, 787, 400), (786, 658, 659, 787), (400, 787, 788, 399), (787, 659, 660, 788), (399, 788, 789, 398), (788, 660, 661, 789), (398, 789, 790, 397), (789, 661, 662, 790), (397, 790, 791, 396), (790, 662, 663, 791), (396, 791, 792, 395), (791, 663, 664, 792), (395, 792, 793, 394), (792, 664, 665, 793), (394, 793, 794, 393), (793, 665, 666, 794), (393, 794, 795, 392), (794, 666, 667, 795), (392, 795, 796, 391), (795, 667, 668, 796), (391, 796, 797, 390), (796, 668, 669, 797), (390, 797, 798, 389), (797, 669, 670, 798), (389, 798, 799, 388), (798, 670, 671, 799), (388, 799, 800, 387), (799, 671, 672, 800), (387, 800, 801, 386), (800, 672, 673, 801), (386, 801, 802, 385), (801, 673, 674, 802), (385, 802, 771, 416), (802, 674, 643, 771)])
me_circle_002.polygons.foreach_set('use_smooth', [True] * 864)
me_circle_002.materials.append(mat_gold_specular)
me_circle_002.use_remesh_preserve_volume = False
me_circle_002.use_remesh_preserve_attributes = False
me_circle_002.use_mirror_vertex_groups = False
me_circle_002.update()
me_circle_001 = bpy.data.meshes.new('Circle.001')
me_circle_001.from_pydata([], [], [])
me_circle_001.use_remesh_preserve_volume = False
me_circle_001.use_remesh_preserve_attributes = False
me_circle_001.use_mirror_vertex_groups = False
me_circle_001.update()
me_circle = bpy.data.meshes.new('Circle')
me_circle.from_pydata([(0.3605, 1.0, -2.721e-08), (0.5556, 0.9808, -2.721e-08), (0.7431, 0.9239, -2.721e-08), (0.916, 0.8315, -2.721e-08), (1.068, 0.7071, -2.721e-08), (1.192, 0.5556, -2.721e-08), (1.284, 0.3827, -2.721e-08), (1.341, 0.1951, -2.721e-08), (1.36, 7.55e-08, -2.721e-08), (1.341, -0.1951, -2.721e-08), (1.284, -0.3827, -2.721e-08), (1.192, -0.5556, -2.721e-08), (1.068, -0.7071, -2.721e-08), (0.916, -0.8315, -2.721e-08), (0.7431, -0.9239, -2.721e-08), (0.5556, -0.9808, -2.721e-08), (0.3605, -1.0, -2.721e-08), (0.1654, -0.9808, -2.721e-08), (-0.02222, -0.9239, -2.721e-08), (-0.1951, -0.8315, -2.721e-08), (-0.3466, -0.7071, -2.721e-08), (-0.471, -0.5556, -2.721e-08), (-0.5634, -0.3827, -2.721e-08), (-0.6203, -0.1951, -2.721e-08), (-0.6395, 9.656e-07, -2.721e-08), (-0.6203, 0.1951, -2.721e-08), (-0.5634, 0.3827, -2.721e-08), (-0.471, 0.5556, -2.721e-08), (-0.3466, 0.7071, -2.721e-08), (-0.1951, 0.8315, -2.721e-08), (-0.02222, 0.9239, -2.721e-08), (0.1654, 0.9808, -2.721e-08), (0.1654, 0.9808, 0.03946), (-0.02222, 0.9239, 0.03946), (-0.1951, 0.8315, 0.03946), (-0.3466, 0.7071, 0.03946), (-0.471, 0.5556, 0.03946), (-0.5634, 0.3827, 0.03946), (-0.6203, 0.1951, 0.03946), (-0.6395, 9.673e-07, 0.03946), (-0.6203, -0.1951, 0.03946), (-0.5634, -0.3827, 0.03946), (-0.471, -0.5556, 0.03946), (-0.3466, -0.7071, 0.03946), (-0.1951, -0.8315, 0.03946), (-0.02222, -0.9239, 0.03946), (0.1654, -0.9808, 0.03946), (0.3605, -1.0, 0.03946), (0.5556, -0.9808, 0.03946), (0.7431, -0.9239, 0.03946), (0.916, -0.8315, 0.03946), (1.068, -0.7071, 0.03946), (1.192, -0.5556, 0.03946), (1.284, -0.3827, 0.03946), (1.341, -0.1951, 0.03946), (1.36, 7.722e-08, 0.03946), (1.341, 0.1951, 0.03946), (1.284, 0.3827, 0.03946), (1.192, 0.5556, 0.03946), (1.068, 0.7071, 0.03946), (0.916, 0.8315, 0.03946), (0.7431, 0.9239, 0.03946), (0.5556, 0.9808, 0.03946), (0.3605, 1.0, 0.03946), (0.3605, 1.081, 0.07892), (0.5713, 1.06, 0.07892), (0.7741, 0.9986, 0.07892), (0.961, 0.8988, 0.07892), (1.125, 0.7643, 0.07892), (1.259, 0.6005, 0.07892), (1.359, 0.4137, 0.07892), (1.421, 0.2109, 0.07892), (1.441, 6.227e-08, 0.07892), (1.421, -0.2109, 0.07892), (1.359, -0.4137, 0.07892), (1.259, -0.6005, 0.07892), (1.125, -0.7643, 0.07892), (0.961, -0.8988, 0.07892), (0.7741, -0.9986, 0.07892), (0.5713, -1.06, 0.07892), (0.3605, -1.081, 0.07892), (0.1496, -1.06, 0.07892), (-0.05319, -0.9986, 0.07892), (-0.2401, -0.8988, 0.07892), (-0.4039, -0.7643, 0.07892), (-0.5383, -0.6005, 0.07892), (-0.6382, -0.4137, 0.07892), (-0.6997, -0.2109, 0.07892), (-0.7205, 1.024e-06, 0.07892), (-0.6997, 0.2109, 0.07892), (-0.6382, 0.4137, 0.07892), (-0.5383, 0.6005, 0.07892), (-0.4039, 0.7643, 0.07892), (-0.2401, 0.8988, 0.07892), (-0.05319, 0.9986, 0.07892), (0.1496, 1.06, 0.07892), (0.1496, 1.06, 0.03946), (-0.05319, 0.9986, 0.03946), (-0.2401, 0.8988, 0.03946), (-0.4039, 0.7643, 0.03946), (-0.5383, 0.6005, 0.03946), (-0.6382, 0.4137, 0.03946), (-0.6997, 0.2109, 0.03946), (-0.7205, 1.023e-06, 0.03946), (-0.6997, -0.2109, 0.03946), (-0.6382, -0.4137, 0.03946), (-0.5383, -0.6005, 0.03946), (-0.4039, -0.7643, 0.03946), (-0.2401, -0.8988, 0.03946), (-0.05319, -0.9986, 0.03946), (0.1496, -1.06, 0.03946), (0.3605, -1.081, 0.03946), (0.5713, -1.06, 0.03946), (0.7741, -0.9986, 0.03946), (0.961, -0.8988, 0.03946), (1.125, -0.7643, 0.03946), (1.259, -0.6005, 0.03946), (1.359, -0.4137, 0.03946), (1.421, -0.2109, 0.03946), (1.441, 6.055e-08, 0.03946), (1.421, 0.2109, 0.03946), (1.359, 0.4137, 0.03946), (1.259, 0.6005, 0.03946), (1.125, 0.7643, 0.03946), (0.961, 0.8988, 0.03946), (0.7741, 0.9986, 0.03946), (0.5713, 1.06, 0.03946), (0.3605, 1.081, 0.03946), (0.2824, 0.3926, -0.5051), (0.2073, 0.3698, -0.5051), (0.1381, 0.3328, -0.5051), (0.07743, 0.283, -0.5051), (0.02766, 0.2224, -0.5051), (-0.009332, 0.1532, -0.5051), (-0.03211, 0.07809, -0.5051), (-0.0398, 5.587e-07, -0.5051), (-0.03211, -0.07809, -0.5051), (-0.009333, -0.1532, -0.5051), (0.02766, -0.2224, -0.5051), (0.07743, -0.283, -0.5051), (0.1381, -0.3328, -0.5051), (0.2073, -0.3698, -0.5051), (0.2824, -0.3926, -0.5051), (0.3605, -0.4003, -0.5051), (0.4385, -0.3926, -0.5051), (0.5136, -0.3698, -0.5051), (0.5828, -0.3328, -0.5051), (0.6435, -0.283, -0.5051), (0.6933, -0.2224, -0.5051), (0.7303, -0.1532, -0.5051), (0.753, -0.07809, -0.5051), (0.7607, 2.024e-07, -0.5051), (0.753, 0.07809, -0.5051), (0.7303, 0.1532, -0.5051), (0.6933, 0.2224, -0.5051), (0.6435, 0.283, -0.5051), (0.5828, 0.3328, -0.5051), (0.5136, 0.3698, -0.5051), (0.4385, 0.3926, -0.5051), (0.3605, 0.4003, -0.5051), (0.3605, 1.041, 0.04043), (0.5636, 1.021, 0.04043), (0.759, 0.9622, 0.04043), (0.9391, 0.866, 0.04043), (1.097, 0.7364, 0.04043), (1.226, 0.5786, 0.04043), (1.323, 0.3986, 0.04043), (1.382, 0.2032, 0.04043), (1.402, 6.944e-08, 0.04043), (1.382, -0.2032, 0.04043), (1.323, -0.3986, 0.04043), (1.226, -0.5786, 0.04043), (1.097, -0.7364, 0.04043), (0.9391, -0.866, 0.04043), (0.759, -0.9622, 0.04043), (0.5636, -1.021, 0.04043), (0.3605, -1.041, 0.04043), (0.1573, -1.021, 0.04043), (-0.0381, -0.9622, 0.04043), (-0.2182, -0.866, 0.04043), (-0.376, -0.7364, 0.04043), (-0.5055, -0.5786, 0.04043), (-0.6017, -0.3986, 0.04043), (-0.661, -0.2032, 0.04043), (-0.681, 9.965e-07, 0.04043), (-0.661, 0.2032, 0.04043), (-0.6017, 0.3986, 0.04043), (-0.5055, 0.5786, 0.04043), (-0.376, 0.7364, 0.04043), (-0.2182, 0.866, 0.04043), (-0.0381, 0.9622, 0.04043), (0.1573, 1.021, 0.04043), (0.3605, 0.2503, -0.854), (0.4093, 0.2455, -0.854), (0.4562, 0.2312, -0.854), (0.4995, 0.2081, -0.854), (0.5374, 0.177, -0.854), (0.5686, 0.1391, -0.854), (0.5917, 0.09578, -0.854), (0.6059, 0.04883, -0.854), (0.6107, 2.203e-07, -0.854), (0.6059, -0.04883, -0.854), (0.5917, -0.09578, -0.854), (0.5686, -0.1391, -0.854), (0.5374, -0.177, -0.854), (0.4995, -0.2081, -0.854), (0.4562, -0.2312, -0.854), (0.4093, -0.2455, -0.854), (0.3605, -0.2503, -0.854), (0.3116, -0.2455, -0.854), (0.2647, -0.2312, -0.854), (0.2214, -0.2081, -0.854), (0.1835, -0.177, -0.854), (0.1524, -0.1391, -0.854), (0.1292, -0.09578, -0.854), (0.115, -0.04883, -0.854), (0.1102, 4.431e-07, -0.854), (0.115, 0.04883, -0.854), (0.1292, 0.09578, -0.854), (0.1524, 0.1391, -0.854), (0.1835, 0.177, -0.854), (0.2214, 0.2081, -0.854), (0.2647, 0.2312, -0.854), (0.3116, 0.2455, -0.854), (0.3244, 0.1815, -2.846), (0.2896, 0.171, -2.846), (0.2576, 0.1539, -2.846), (0.2296, 0.1309, -2.846), (0.2066, 0.1028, -2.846), (0.1895, 0.07082, -2.846), (0.179, 0.0361, -2.846), (0.1754, 3.073e-07, -2.846), (0.179, -0.0361, -2.846), (0.1895, -0.07082, -2.846), (0.2066, -0.1028, -2.846), (0.2296, -0.1309, -2.846), (0.2576, -0.1539, -2.846), (0.2896, -0.171, -2.846), (0.3244, -0.1815, -2.846), (0.3605, -0.1851, -2.846), (0.3966, -0.1815, -2.846), (0.4313, -0.171, -2.846), (0.4633, -0.1539, -2.846), (0.4913, -0.1309, -2.846), (0.5143, -0.1028, -2.846), (0.5314, -0.07082, -2.846), (0.542, -0.0361, -2.846), (0.5455, 1.426e-07, -2.846), (0.542, 0.0361, -2.846), (0.5314, 0.07082, -2.846), (0.5143, 0.1028, -2.846), (0.4913, 0.1309, -2.846), (0.4633, 0.1539, -2.846), (0.4313, 0.171, -2.846), (0.3966, 0.1815, -2.846), (0.3605, 0.1851, -2.846), (0.003656, 0.05571, -7.503), (0.02651, 0.05344, -7.506), (0.04848, 0.04669, -7.51), (0.06873, 0.03572, -7.513), (0.08647, 0.02097, -7.516), (0.101, 0.002998, -7.518), (0.1119, -0.01751, -7.52), (0.1185, -0.03976, -7.521), (0.1208, -0.0629, -7.521), (0.1185, -0.08604, -7.521), (0.1119, -0.1083, -7.52), (0.101, -0.1288, -7.518), (0.08647, -0.1468, -7.516), (0.06873, -0.1615, -7.513), (0.04848, -0.1725, -7.51), (0.02651, -0.1792, -7.506), (0.003656, -0.1815, -7.503), (-0.01919, -0.1792, -7.499), (-0.04117, -0.1725, -7.495), (-0.06141, -0.1615, -7.492), (-0.07916, -0.1468, -7.489), (-0.09373, -0.1288, -7.487), (-0.1046, -0.1083, -7.485), (-0.1112, -0.08604, -7.484), (-0.1135, -0.0629, -7.484), (-0.1112, -0.03976, -7.484), (-0.1046, -0.01751, -7.485), (-0.09373, 0.002998, -7.487), (-0.07916, 0.02097, -7.489), (-0.06141, 0.03572, -7.492), (-0.04117, 0.04669, -7.495), (-0.01919, 0.05344, -7.499), (-0.02858, 0.03968, -7.558), (-0.05043, 0.03297, -7.553), (-0.07049, 0.02208, -7.549), (-0.08797, 0.007422, -7.544), (-0.1022, -0.01044, -7.54), (-0.1127, -0.03081, -7.536), (-0.1189, -0.05292, -7.532), (-0.1208, -0.07592, -7.529), (-0.1181, -0.09891, -7.527), (-0.1111, -0.121, -7.526), (-0.09986, -0.1414, -7.525), (-0.08498, -0.1593, -7.526), (-0.06696, -0.1739, -7.527), (-0.04652, -0.1848, -7.529), (-0.02443, -0.1915, -7.532), (-0.001538, -0.1938, -7.535), (0.02127, -0.1915, -7.539), (0.04312, -0.1848, -7.543), (0.06318, -0.1739, -7.548), (0.08066, -0.1593, -7.552), (0.0949, -0.1414, -7.557), (0.1054, -0.121, -7.561), (0.1116, -0.09891, -7.564), (0.1135, -0.07592, -7.567), (0.1108, -0.05292, -7.569), (0.1037, -0.03082, -7.571), (0.09255, -0.01044, -7.571), (0.07766, 0.007422, -7.571), (0.05965, 0.02208, -7.57), (0.03921, 0.03297, -7.568), (0.01711, 0.03968, -7.565), (-0.005775, 0.04194, -7.561), (-5.015e-07, -0.02112, -7.724), (0.02314, -0.02314, -7.723), (0.04539, -0.02912, -7.72), (0.0659, -0.03884, -7.715), (0.08388, -0.05192, -7.708), (0.09863, -0.06786, -7.7), (0.1096, -0.08604, -7.69), (0.1163, -0.1058, -7.68), (0.1186, -0.1263, -7.669), (0.1163, -0.1468, -7.658), (0.1096, -0.1665, -7.648), (0.09863, -0.1847, -7.639), (0.08388, -0.2007, -7.63), (0.0659, -0.2137, -7.624), (0.04539, -0.2235, -7.618), (0.02314, -0.2294, -7.615), (-5.321e-07, -0.2315, -7.614), (-0.02314, -0.2294, -7.615), (-0.04539, -0.2235, -7.618), (-0.0659, -0.2137, -7.624), (-0.08388, -0.2007, -7.63), (-0.09863, -0.1847, -7.639), (-0.1096, -0.1665, -7.648), (-0.1163, -0.1468, -7.658), (-0.1186, -0.1263, -7.669), (-0.1163, -0.1058, -7.68), (-0.1096, -0.08604, -7.69), (-0.09863, -0.06786, -7.7), (-0.08388, -0.05192, -7.708), (-0.0659, -0.03884, -7.715), (-0.04539, -0.02912, -7.72), (-0.02314, -0.02314, -7.723), (-0.01942, -0.2688, -8.006), (-0.0381, -0.2716, -8.001), (-0.05531, -0.2762, -7.994), (-0.0704, -0.2823, -7.983), (-0.08278, -0.2898, -7.97), (-0.09198, -0.2984, -7.955), (-0.09765, -0.3077, -7.939), (-0.09956, -0.3174, -7.922), (-0.09765, -0.3271, -7.905), (-0.09198, -0.3364, -7.889), (-0.08278, -0.3449, -7.874), (-0.0704, -0.3525, -7.861), (-0.05531, -0.3586, -7.85), (-0.0381, -0.3632, -7.842), (-0.01942, -0.366, -7.837), (-4.88e-07, -0.367, -7.835), (0.01942, -0.366, -7.837), (0.0381, -0.3632, -7.842), (0.05531, -0.3586, -7.85), (0.0704, -0.3525, -7.861), (0.08278, -0.3449, -7.874), (0.09198, -0.3364, -7.889), (0.09765, -0.3271, -7.905), (0.09956, -0.3174, -7.922), (0.09765, -0.3077, -7.939), (0.09198, -0.2984, -7.955), (0.08278, -0.2898, -7.97), (0.0704, -0.2823, -7.983), (0.05531, -0.2762, -7.994), (0.0381, -0.2716, -8.001), (0.01942, -0.2688, -8.006), (-4.685e-07, -0.2678, -8.008), (-4.349e-07, -0.5759, -8.16), (0.01942, -0.576, -8.158), (0.0381, -0.5762, -8.152), (0.05531, -0.5764, -8.143), (0.0704, -0.5768, -8.131), (0.08278, -0.5773, -8.116), (0.09198, -0.5778, -8.098), (0.09765, -0.5783, -8.08), (0.09956, -0.5789, -8.06), (0.09765, -0.5795, -8.041), (0.09198, -0.5801, -8.022), (0.08278, -0.5806, -8.005), (0.0704, -0.581, -7.99), (0.05531, -0.5814, -7.978), (0.0381, -0.5817, -7.968), (0.01942, -0.5818, -7.963), (-4.524e-07, -0.5819, -7.961), (-0.01942, -0.5818, -7.963), (-0.0381, -0.5817, -7.968), (-0.05531, -0.5814, -7.978), (-0.0704, -0.581, -7.99), (-0.08278, -0.5806, -8.005), (-0.09198, -0.5801, -8.022), (-0.09765, -0.5795, -8.041), (-0.09956, -0.5789, -8.06), (-0.09765, -0.5783, -8.08), (-0.09198, -0.5778, -8.098), (-0.08278, -0.5773, -8.116), (-0.0704, -0.5768, -8.131), (-0.05531, -0.5764, -8.143), (-0.0381, -0.5762, -8.152), (-0.01942, -0.576, -8.158), (-0.01942, -0.9978, -8.13), (-0.0381, -0.9938, -8.126), (-0.05531, -0.9874, -8.12), (-0.0704, -0.9788, -8.111), (-0.08278, -0.9683, -8.1), (-0.09198, -0.9563, -8.088), (-0.09765, -0.9433, -8.074), (-0.09956, -0.9298, -8.06), (-0.09765, -0.9163, -8.046), (-0.09198, -0.9033, -8.033), (-0.08278, -0.8914, -8.021), (-0.0704, -0.8809, -8.01), (-0.05531, -0.8723, -8.001), (-0.0381, -0.8659, -7.994), (-0.01942, -0.8619, -7.99), (-4.546e-07, -0.8606, -7.989), (0.01942, -0.8619, -7.99), (0.0381, -0.8659, -7.994), (0.05531, -0.8723, -8.001), (0.0704, -0.8809, -8.01), (0.08278, -0.8914, -8.021), (0.09198, -0.9033, -8.033), (0.09765, -0.9163, -8.046), (0.09956, -0.9298, -8.06), (0.09765, -0.9433, -8.074), (0.09198, -0.9563, -8.088), (0.08278, -0.9683, -8.1), (0.0704, -0.9788, -8.111), (0.05531, -0.9874, -8.12), (0.0381, -0.9938, -8.126), (0.01942, -0.9978, -8.13), (-4.327e-07, -0.9991, -8.132), (-3.931e-07, -1.232, -7.978), (0.01942, -1.23, -7.976), (0.0381, -1.226, -7.972), (0.05531, -1.22, -7.966), (0.0704, -1.211, -7.957), (0.08278, -1.201, -7.946), (0.09198, -1.189, -7.933), (0.09765, -1.176, -7.92), (0.09956, -1.162, -7.906), (0.09765, -1.149, -7.892), (0.09198, -1.136, -7.879), (0.08278, -1.124, -7.866), (0.0704, -1.113, -7.855), (0.05531, -1.105, -7.847), (0.0381, -1.098, -7.84), (0.01942, -1.094, -7.836), (-4.149e-07, -1.093, -7.835), (-0.01942, -1.094, -7.836), (-0.0381, -1.098, -7.84), (-0.05531, -1.105, -7.847), (-0.0704, -1.113, -7.855), (-0.08278, -1.124, -7.866), (-0.09198, -1.136, -7.879), (-0.09765, -1.149, -7.892), (-0.09956, -1.162, -7.906), (-0.09765, -1.176, -7.92), (-0.09198, -1.189, -7.933), (-0.08278, -1.201, -7.946), (-0.0704, -1.211, -7.957), (-0.05531, -1.22, -7.966), (-0.0381, -1.226, -7.972), (-0.01942, -1.23, -7.976), (-0.01942, -1.445, -7.686), (-0.0381, -1.439, -7.685), (-0.05531, -1.43, -7.684), (-0.0704, -1.418, -7.682), (-0.08278, -1.403, -7.68), (-0.09198, -1.386, -7.678), (-0.09765, -1.367, -7.676), (-0.09956, -1.348, -7.674), (-0.09765, -1.329, -7.671), (-0.09198, -1.31, -7.669), (-0.08278, -1.293, -7.667), (-0.0704, -1.278, -7.665), (-0.05531, -1.266, -7.663), (-0.0381, -1.257, -7.662), (-0.01942, -1.251, -7.662), (-3.857e-07, -1.249, -7.661), (0.01942, -1.251, -7.662), (0.0381, -1.257, -7.662), (0.05531, -1.266, -7.663), (0.0704, -1.278, -7.665), (0.08278, -1.293, -7.667), (0.09198, -1.31, -7.669), (0.09765, -1.329, -7.671), (0.09956, -1.348, -7.674), (0.09765, -1.367, -7.676), (0.09198, -1.386, -7.678), (0.08278, -1.403, -7.68), (0.0704, -1.418, -7.682), (0.05531, -1.43, -7.684), (0.0381, -1.439, -7.685), (0.01942, -1.445, -7.686), (-3.549e-07, -1.447, -7.686), (-3.205e-07, -1.463, -7.23), (0.01942, -1.461, -7.229), (0.0381, -1.455, -7.229), (0.05531, -1.446, -7.229), (0.0704, -1.434, -7.229), (0.08278, -1.419, -7.229), (0.09198, -1.402, -7.229), (0.09765, -1.383, -7.229), (0.09956, -1.363, -7.229), (0.09765, -1.344, -7.229), (0.09198, -1.325, -7.229), (0.08278, -1.308, -7.228), (0.0704, -1.293, -7.228), (0.05531, -1.281, -7.228), (0.0381, -1.271, -7.228), (0.01942, -1.266, -7.228), (-3.53e-07, -1.264, -7.228), (-0.01942, -1.266, -7.228), (-0.0381, -1.271, -7.228), (-0.05531, -1.281, -7.228), (-0.0704, -1.293, -7.228), (-0.08278, -1.308, -7.228), (-0.09198, -1.325, -7.229), (-0.09765, -1.344, -7.229), (-0.09956, -1.363, -7.229), (-0.09765, -1.383, -7.229), (-0.09198, -1.402, -7.229), (-0.08278, -1.419, -7.229), (-0.0704, -1.434, -7.229), (-0.05531, -1.446, -7.229), (-0.0381, -1.455, -7.229), (-0.01942, -1.461, -7.229), (0.0707, 0.1163, -7.319), (0.09641, 0.1137, -7.319), (0.1211, 0.1062, -7.319), (0.1439, 0.09404, -7.319), (0.1639, 0.07766, -7.319), (0.1803, 0.05769, -7.319), (0.1924, 0.03491, -7.319), (0.1999, 0.01019, -7.319), (0.2025, -0.01552, -7.319), (0.1999, -0.04123, -7.319), (0.1924, -0.06595, -7.319), (0.1803, -0.08873, -7.319), (0.1639, -0.1087, -7.319), (0.1439, -0.1251, -7.319), (0.1211, -0.1373, -7.319), (0.09641, -0.1448, -7.319), (0.0707, -0.1473, -7.319), (0.045, -0.1448, -7.319), (0.02028, -0.1373, -7.319), (-0.002504, -0.1251, -7.319), (-0.02247, -0.1087, -7.319), (-0.03886, -0.08873, -7.319), (-0.05104, -0.06595, -7.319), (-0.05854, -0.04123, -7.319), (-0.06107, -0.01552, -7.319), (-0.05854, 0.01019, -7.319), (-0.05104, 0.03491, -7.319), (-0.03886, 0.05769, -7.319), (-0.02247, 0.07766, -7.319), (-0.002504, 0.09404, -7.319), (0.02028, 0.1062, -7.319), (0.045, 0.1137, -7.319), (-0.01942, -1.461, -4.937), (-0.0381, -1.455, -4.937), (-0.05531, -1.446, -4.937), (-0.0704, -1.434, -4.937), (-0.08278, -1.419, -4.937), (-0.09198, -1.402, -4.937), (-0.09765, -1.383, -4.937), (-0.09956, -1.363, -4.937), (-0.09765, -1.344, -4.936), (-0.09198, -1.325, -4.936), (-0.08278, -1.308, -4.936), (-0.0704, -1.293, -4.936), (-0.05531, -1.281, -4.936), (-0.0381, -1.271, -4.936), (-0.01942, -1.266, -4.936), (-1.799e-07, -1.264, -4.936), (0.01942, -1.266, -4.936), (0.0381, -1.271, -4.936), (0.05531, -1.281, -4.936), (0.0704, -1.293, -4.936), (0.08278, -1.308, -4.936), (0.09198, -1.325, -4.936), (0.09765, -1.344, -4.936), (0.09956, -1.363, -4.937), (0.09765, -1.383, -4.937), (0.09198, -1.402, -4.937), (0.08278, -1.419, -4.937), (0.0704, -1.434, -4.937), (0.05531, -1.446, -4.937), (0.0381, -1.455, -4.937), (0.01942, -1.461, -4.937), (-1.474e-07, -1.463, -4.937), (0.3816, 0.1317, -6.317), (0.4097, 0.1289, -6.317), (0.4366, 0.1207, -6.317), (0.4615, 0.1074, -6.317), (0.4833, 0.08957, -6.317), (0.5011, 0.0678, -6.317), (0.5144, 0.04295, -6.317), (0.5226, 0.01599, -6.317), (0.5254, -0.01204, -6.317), (0.5226, -0.04008, -6.317), (0.5144, -0.06704, -6.317), (0.5011, -0.09188, -6.317), (0.4833, -0.1137, -6.317), (0.4615, -0.1315, -6.317), (0.4366, -0.1448, -6.317), (0.4097, -0.153, -6.317), (0.3816, -0.1558, -6.317), (0.3536, -0.153, -6.317), (0.3267, -0.1448, -6.317), (0.3018, -0.1315, -6.317), (0.28, -0.1137, -6.317), (0.2622, -0.09188, -6.317), (0.2489, -0.06704, -6.317), (0.2407, -0.04008, -6.317), (0.2379, -0.01204, -6.317), (0.2407, 0.01599, -6.317), (0.2489, 0.04295, -6.317), (0.2622, 0.0678, -6.317), (0.28, 0.08957, -6.317), (0.3018, 0.1074, -6.317), (0.3267, 0.1207, -6.317), (0.3536, 0.1289, -6.317)], [], [(0, 31, 32, 63), (31, 30, 33, 32), (30, 29, 34, 33), (28, 29, 34, 35), (27, 28, 35, 36), (27, 26, 37, 36), (25, 26, 37, 38), (24, 25, 38, 39), (24, 23, 40, 39), (22, 23, 40, 41), (22, 21, 42, 41), (20, 21, 42, 43), (19, 20, 43, 44), (18, 19, 44, 45), (18, 17, 46, 45), (16, 17, 46, 47), (16, 15, 48, 47), (15, 14, 49, 48), (14, 13, 50, 49), (13, 12, 51, 50), (11, 12, 51, 52), (10, 11, 52, 53), (9, 10, 53, 54), (9, 8, 55, 54), (7, 8, 55, 56), (7, 6, 57, 56), (5, 6, 57, 58), (4, 5, 58, 59), (4, 3, 60, 59), (2, 3, 60, 61), (1, 2, 61, 62), (0, 1, 62, 63), (63, 62, 65, 64), (62, 61, 66, 65), (61, 60, 67, 66), (59, 60, 67, 68), (59, 58, 69, 68), (58, 57, 70, 69), (56, 57, 70, 71), (56, 55, 72, 71), (54, 55, 72, 73), (54, 53, 74, 73), (53, 52, 75, 74), (52, 51, 76, 75), (50, 51, 76, 77), (49, 50, 77, 78), (48, 49, 78, 79), (47, 48, 79, 80), (47, 46, 81, 80), (45, 46, 81, 82), (45, 44, 83, 82), (44, 43, 84, 83), (43, 42, 85, 84), (41, 42, 85, 86), (41, 40, 87, 86), (39, 40, 87, 88), (39, 38, 89, 88), (38, 37, 90, 89), (36, 37, 90, 91), (36, 35, 92, 91), (35, 34, 93, 92), (33, 34, 93, 94), (32, 33, 94, 95), (63, 32, 95, 64), (64, 95, 96, 127), (95, 94, 97, 96), (94, 93, 98, 97), (92, 93, 98, 99), (91, 92, 99, 100), (91, 90, 101, 100), (89, 90, 101, 102), (88, 89, 102, 103), (88, 87, 104, 103), (86, 87, 104, 105), (86, 85, 106, 105), (84, 85, 106, 107), (83, 84, 107, 108), (82, 83, 108, 109), (82, 81, 110, 109), (80, 81, 110, 111), (80, 79, 112, 111), (79, 78, 113, 112), (78, 77, 114, 113), (77, 76, 115, 114), (75, 76, 115, 116), (74, 75, 116, 117), (73, 74, 117, 118), (73, 72, 119, 118), (71, 72, 119, 120), (71, 70, 121, 120), (69, 70, 121, 122), (68, 69, 122, 123), (68, 67, 124, 123), (66, 67, 124, 125), (65, 66, 125, 126), (64, 65, 126, 127), (31, 0, 159, 128), (30, 31, 128, 129), (29, 30, 129, 130), (29, 28, 131, 130), (28, 27, 132, 131), (26, 27, 132, 133), (26, 25, 134, 133), (25, 24, 135, 134), (23, 24, 135, 136), (23, 22, 137, 136), (21, 22, 137, 138), (21, 20, 139, 138), (20, 19, 140, 139), (19, 18, 141, 140), (17, 18, 141, 142), (17, 16, 143, 142), (15, 16, 143, 144), (14, 15, 144, 145), (13, 14, 145, 146), (12, 13, 146, 147), (12, 11, 148, 147), (11, 10, 149, 148), (10, 9, 150, 149), (8, 9, 150, 151), (8, 7, 152, 151), (6, 7, 152, 153), (6, 5, 154, 153), (5, 4, 155, 154), (3, 4, 155, 156), (3, 2, 157, 156), (2, 1, 158, 157), (1, 0, 159, 158), (127, 126, 161, 160), (126, 125, 162, 161), (125, 124, 163, 162), (123, 124, 163, 164), (123, 122, 165, 164), (122, 121, 166, 165), (120, 121, 166, 167), (120, 119, 168, 167), (118, 119, 168, 169), (118, 117, 170, 169), (117, 116, 171, 170), (116, 115, 172, 171), (114, 115, 172, 173), (113, 114, 173, 174), (112, 113, 174, 175), (111, 112, 175, 176), (111, 110, 177, 176), (109, 110, 177, 178), (109, 108, 179, 178), (108, 107, 180, 179), (107, 106, 181, 180), (105, 106, 181, 182), (105, 104, 183, 182), (103, 104, 183, 184), (103, 102, 185, 184), (102, 101, 186, 185), (100, 101, 186, 187), (100, 99, 188, 187), (99, 98, 189, 188), (97, 98, 189, 190), (96, 97, 190, 191), (127, 96, 191, 160), (158, 159, 192, 193), (157, 158, 193, 194), (156, 157, 194, 195), (156, 155, 196, 195), (154, 155, 196, 197), (153, 154, 197, 198), (153, 152, 199, 198), (151, 152, 199, 200), (151, 150, 201, 200), (149, 150, 201, 202), (148, 149, 202, 203), (147, 148, 203, 204), (147, 146, 205, 204), (146, 145, 206, 205), (145, 144, 207, 206), (144, 143, 208, 207), (142, 143, 208, 209), (142, 141, 210, 209), (140, 141, 210, 211), (139, 140, 211, 212), (138, 139, 212, 213), (138, 137, 214, 213), (136, 137, 214, 215), (136, 135, 216, 215), (134, 135, 216, 217), (133, 134, 217, 218), (133, 132, 219, 218), (131, 132, 219, 220), (130, 131, 220, 221), (130, 129, 222, 221), (129, 128, 223, 222), (128, 159, 192, 223), (223, 192, 255, 224), (222, 223, 224, 225), (221, 222, 225, 226), (221, 220, 227, 226), (220, 219, 228, 227), (218, 219, 228, 229), (218, 217, 230, 229), (217, 216, 231, 230), (215, 216, 231, 232), (215, 214, 233, 232), (213, 214, 233, 234), (213, 212, 235, 234), (212, 211, 236, 235), (211, 210, 237, 236), (209, 210, 237, 238), (209, 208, 239, 238), (207, 208, 239, 240), (206, 207, 240, 241), (205, 206, 241, 242), (204, 205, 242, 243), (204, 203, 244, 243), (203, 202, 245, 244), (202, 201, 246, 245), (200, 201, 246, 247), (200, 199, 248, 247), (198, 199, 248, 249), (198, 197, 250, 249), (197, 196, 251, 250), (195, 196, 251, 252), (195, 194, 253, 252), (194, 193, 254, 253), (193, 192, 255, 254), (287, 256, 319, 288), (286, 287, 288, 289), (285, 286, 289, 290), (285, 284, 291, 290), (284, 283, 292, 291), (282, 283, 292, 293), (282, 281, 294, 293), (281, 280, 295, 294), (279, 280, 295, 296), (279, 278, 297, 296), (277, 278, 297, 298), (277, 276, 299, 298), (276, 275, 300, 299), (275, 274, 301, 300), (273, 274, 301, 302), (273, 272, 303, 302), (271, 272, 303, 304), (270, 271, 304, 305), (269, 270, 305, 306), (268, 269, 306, 307), (268, 267, 308, 307), (267, 266, 309, 308), (266, 265, 310, 309), (264, 265, 310, 311), (264, 263, 312, 311), (262, 263, 312, 313), (262, 261, 314, 313), (261, 260, 315, 314), (259, 260, 315, 316), (259, 258, 317, 316), (258, 257, 318, 317), (257, 256, 319, 318), (318, 319, 320, 321), (317, 318, 321, 322), (316, 317, 322, 323), (316, 315, 324, 323), (314, 315, 324, 325), (313, 314, 325, 326), (313, 312, 327, 326), (311, 312, 327, 328), (311, 310, 329, 328), (309, 310, 329, 330), (308, 309, 330, 331), (307, 308, 331, 332), (307, 306, 333, 332), (306, 305, 334, 333), (305, 304, 335, 334), (304, 303, 336, 335), (302, 303, 336, 337), (302, 301, 338, 337), (300, 301, 338, 339), (299, 300, 339, 340), (298, 299, 340, 341), (298, 297, 342, 341), (296, 297, 342, 343), (296, 295, 344, 343), (294, 295, 344, 345), (293, 294, 345, 346), (293, 292, 347, 346), (291, 292, 347, 348), (290, 291, 348, 349), (290, 289, 350, 349), (289, 288, 351, 350), (288, 319, 320, 351), (351, 320, 383, 352), (350, 351, 352, 353), (349, 350, 353, 354), (349, 348, 355, 354), (348, 347, 356, 355), (346, 347, 356, 357), (346, 345, 358, 357), (345, 344, 359, 358), (343, 344, 359, 360), (343, 342, 361, 360), (341, 342, 361, 362), (341, 340, 363, 362), (340, 339, 364, 363), (339, 338, 365, 364), (337, 338, 365, 366), (337, 336, 367, 366), (335, 336, 367, 368), (334, 335, 368, 369), (333, 334, 369, 370), (332, 333, 370, 371), (332, 331, 372, 371), (331, 330, 373, 372), (330, 329, 374, 373), (328, 329, 374, 375), (328, 327, 376, 375), (326, 327, 376, 377), (326, 325, 378, 377), (325, 324, 379, 378), (323, 324, 379, 380), (323, 322, 381, 380), (322, 321, 382, 381), (321, 320, 383, 382), (382, 383, 384, 385), (381, 382, 385, 386), (380, 381, 386, 387), (380, 379, 388, 387), (378, 379, 388, 389), (377, 378, 389, 390), (377, 376, 391, 390), (375, 376, 391, 392), (375, 374, 393, 392), (373, 374, 393, 394), (372, 373, 394, 395), (371, 372, 395, 396), (371, 370, 397, 396), (370, 369, 398, 397), (369, 368, 399, 398), (368, 367, 400, 399), (366, 367, 400, 401), (366, 365, 402, 401), (364, 365, 402, 403), (363, 364, 403, 404), (362, 363, 404, 405), (362, 361, 406, 405), (360, 361, 406, 407), (360, 359, 408, 407), (358, 359, 408, 409), (357, 358, 409, 410), (357, 356, 411, 410), (355, 356, 411, 412), (354, 355, 412, 413), (354, 353, 414, 413), (353, 352, 415, 414), (352, 383, 384, 415), (415, 384, 447, 416), (414, 415, 416, 417), (413, 414, 417, 418), (413, 412, 419, 418), (412, 411, 420, 419), (410, 411, 420, 421), (410, 409, 422, 421), (409, 408, 423, 422), (407, 408, 423, 424), (407, 406, 425, 424), (405, 406, 425, 426), (405, 404, 427, 426), (404, 403, 428, 427), (403, 402, 429, 428), (401, 402, 429, 430), (401, 400, 431, 430), (399, 400, 431, 432), (398, 399, 432, 433), (397, 398, 433, 434), (396, 397, 434, 435), (396, 395, 436, 435), (395, 394, 437, 436), (394, 393, 438, 437), (392, 393, 438, 439), (392, 391, 440, 439), (390, 391, 440, 441), (390, 389, 442, 441), (389, 388, 443, 442), (387, 388, 443, 444), (387, 386, 445, 444), (386, 385, 446, 445), (385, 384, 447, 446), (446, 447, 448, 449), (445, 446, 449, 450), (444, 445, 450, 451), (444, 443, 452, 451), (442, 443, 452, 453), (441, 442, 453, 454), (441, 440, 455, 454), (439, 440, 455, 456), (439, 438, 457, 456), (437, 438, 457, 458), (436, 437, 458, 459), (435, 436, 459, 460), (435, 434, 461, 460), (434, 433, 462, 461), (433, 432, 463, 462), (432, 431, 464, 463), (430, 431, 464, 465), (430, 429, 466, 465), (428, 429, 466, 467), (427, 428, 467, 468), (426, 427, 468, 469), (426, 425, 470, 469), (424, 425, 470, 471), (424, 423, 472, 471), (422, 423, 472, 473), (421, 422, 473, 474), (421, 420, 475, 474), (419, 420, 475, 476), (418, 419, 476, 477), (418, 417, 478, 477), (417, 416, 479, 478), (416, 447, 448, 479), (479, 448, 511, 480), (478, 479, 480, 481), (477, 478, 481, 482), (477, 476, 483, 482), (476, 475, 484, 483), (474, 475, 484, 485), (474, 473, 486, 485), (473, 472, 487, 486), (471, 472, 487, 488), (471, 470, 489, 488), (469, 470, 489, 490), (469, 468, 491, 490), (468, 467, 492, 491), (467, 466, 493, 492), (465, 466, 493, 494), (465, 464, 495, 494), (463, 464, 495, 496), (462, 463, 496, 497), (461, 462, 497, 498), (460, 461, 498, 499), (460, 459, 500, 499), (459, 458, 501, 500), (458, 457, 502, 501), (456, 457, 502, 503), (456, 455, 504, 503), (454, 455, 504, 505), (454, 453, 506, 505), (453, 452, 507, 506), (451, 452, 507, 508), (451, 450, 509, 508), (450, 449, 510, 509), (449, 448, 511, 510), (510, 511, 512, 513), (509, 510, 513, 514), (508, 509, 514, 515), (508, 507, 516, 515), (506, 507, 516, 517), (505, 506, 517, 518), (505, 504, 519, 518), (503, 504, 519, 520), (503, 502, 521, 520), (501, 502, 521, 522), (500, 501, 522, 523), (499, 500, 523, 524), (499, 498, 525, 524), (498, 497, 526, 525), (497, 496, 527, 526), (496, 495, 528, 527), (494, 495, 528, 529), (494, 493, 530, 529), (492, 493, 530, 531), (491, 492, 531, 532), (490, 491, 532, 533), (490, 489, 534, 533), (488, 489, 534, 535), (488, 487, 536, 535), (486, 487, 536, 537), (485, 486, 537, 538), (485, 484, 539, 538), (483, 484, 539, 540), (482, 483, 540, 541), (482, 481, 542, 541), (481, 480, 543, 542), (480, 511, 512, 543), (544, 256, 257, 545), (545, 257, 258, 546), (546, 258, 259, 547), (548, 260, 259, 547), (548, 260, 261, 549), (549, 261, 262, 550), (551, 263, 262, 550), (551, 263, 264, 552), (553, 265, 264, 552), (553, 265, 266, 554), (554, 266, 267, 555), (555, 267, 268, 556), (557, 269, 268, 556), (558, 270, 269, 557), (559, 271, 270, 558), (560, 272, 271, 559), (560, 272, 273, 561), (562, 274, 273, 561), (562, 274, 275, 563), (563, 275, 276, 564), (564, 276, 277, 565), (566, 278, 277, 565), (566, 278, 279, 567), (568, 280, 279, 567), (568, 280, 281, 569), (569, 281, 282, 570), (571, 283, 282, 570), (571, 283, 284, 572), (572, 284, 285, 573), (574, 286, 285, 573), (575, 287, 286, 574), (544, 256, 287, 575), (543, 512, 607, 576), (542, 543, 576, 577), (541, 542, 577, 578), (541, 540, 579, 578), (540, 539, 580, 579), (538, 539, 580, 581), (538, 537, 582, 581), (537, 536, 583, 582), (535, 536, 583, 584), (535, 534, 585, 584), (533, 534, 585, 586), (533, 532, 587, 586), (532, 531, 588, 587), (531, 530, 589, 588), (529, 530, 589, 590), (529, 528, 591, 590), (527, 528, 591, 592), (526, 527, 592, 593), (525, 526, 593, 594), (524, 525, 594, 595), (524, 523, 596, 595), (523, 522, 597, 596), (522, 521, 598, 597), (520, 521, 598, 599), (520, 519, 600, 599), (518, 519, 600, 601), (518, 517, 602, 601), (517, 516, 603, 602), (515, 516, 603, 604), (515, 514, 605, 604), (514, 513, 606, 605), (513, 512, 607, 606), (255, 608, 609, 254), (608, 544, 545, 609), (254, 609, 610, 253), (609, 545, 546, 610), (253, 610, 611, 252), (610, 546, 547, 611), (251, 612, 611, 252), (612, 548, 547, 611), (251, 612, 613, 250), (612, 548, 549, 613), (250, 613, 614, 249), (613, 549, 550, 614), (248, 615, 614, 249), (615, 551, 550, 614), (248, 615, 616, 247), (615, 551, 552, 616), (246, 617, 616, 247), (617, 553, 552, 616), (246, 617, 618, 245), (617, 553, 554, 618), (245, 618, 619, 244), (618, 554, 555, 619), (244, 619, 620, 243), (619, 555, 556, 620), (242, 621, 620, 243), (621, 557, 556, 620), (241, 622, 621, 242), (622, 558, 557, 621), (240, 623, 622, 241), (623, 559, 558, 622), (239, 624, 623, 240), (624, 560, 559, 623), (239, 624, 625, 238), (624, 560, 561, 625), (237, 626, 625, 238), (626, 562, 561, 625), (237, 626, 627, 236), (626, 562, 563, 627), (236, 627, 628, 235), (627, 563, 564, 628), (235, 628, 629, 234), (628, 564, 565, 629), (233, 630, 629, 234), (630, 566, 565, 629), (233, 630, 631, 232), (630, 566, 567, 631), (231, 632, 631, 232), (632, 568, 567, 631), (231, 632, 633, 230), (632, 568, 569, 633), (230, 633, 634, 229), (633, 569, 570, 634), (228, 635, 634, 229), (635, 571, 570, 634), (228, 635, 636, 227), (635, 571, 572, 636), (227, 636, 637, 226), (636, 572, 573, 637), (225, 638, 637, 226), (638, 574, 573, 637), (224, 639, 638, 225), (639, 575, 574, 638), (255, 608, 639, 224), (608, 544, 575, 639)])
me_circle.use_remesh_preserve_volume = False
me_circle.use_remesh_preserve_attributes = False
me_circle.use_mirror_vertex_groups = False
me_circle.update()

# ---- curves / text
cu_beziercircle = bpy.data.curves.new('BezierCircle', 'CURVE')
cu_beziercircle.dimensions = '3D'
_sp = cu_beziercircle.splines.new('BEZIER'); _sp.bezier_points.add(3)
_sp.bezier_points.foreach_set('co', [-1.0, 0.0, 0.0, 0.0, 1.0, 0.0, 1.0, 0.0, 0.0, 0.0, -1.0, 0.0])
_sp.bezier_points.foreach_set('handle_left', [-1.0, -0.5521, 0.0, -0.5521, 1.0, 0.0, 1.0, 0.5521, 0.0, 0.5521, -1.0, 0.0])
_sp.bezier_points.foreach_set('handle_right', [-1.0, 0.5521, 0.0, 0.5521, 1.0, 0.0, 1.0, -0.5521, 0.0, -0.5521, -1.0, 0.0])
for _p, _l, _r in zip(_sp.bezier_points, ['AUTO', 'AUTO', 'AUTO', 'AUTO'], ['AUTO', 'AUTO', 'AUTO', 'AUTO']): _p.handle_left_type = _l; _p.handle_right_type = _r
_sp.order_u = 0
_sp.order_v = 0
_sp.use_cyclic_u = True
cu_beziercircle.use_path = True
cu_beziercircle.use_path_clamp = True
cu_beziercircle.bevel_resolution = 0
cu_beziercircle.fill_mode = 'HALF'
cu_beziercurve_001 = bpy.data.curves.new('BezierCurve.001', 'CURVE')
cu_beziercurve_001.dimensions = '3D'
_sp = cu_beziercurve_001.splines.new('BEZIER'); _sp.bezier_points.add(34)
_sp.bezier_points.foreach_set('co', [4.736, 0.0, 1.269, 4.698, 0.0, 1.269, 2.161, 0.0, 1.269, 0.533, 0.0, 1.269, -2.175, 0.0, 1.269, -2.902, 0.0, 1.269, -2.902, 0.0, 0.0, -0.1204, 0.0, 0.0, 1.998, 0.0, 0.0, 1.991, -4.625e-08, 0.3474, -0.1027, -4.625e-08, 0.3474, -0.2964, -0.1496, 0.3474, -0.4987, -0.2878, 0.3474, -0.6994, -0.1624, 0.3474, -0.8399, -0.006269, 0.2674, -1.161, -0.006269, 0.2674, -1.168, -0.1976, 0.2674, -1.475, -0.2625, 0.2674, -2.272, -0.2625, 0.2674, -2.283, -0.2625, -0.06444, 2.59, -0.2625, -0.06444, 2.59, -0.2625, 1.267, -2.965, -0.2625, 1.267, -3.604, -0.2625, 1.286, -3.639, -0.2625, 1.286, -3.74, -0.2625, 1.286, -3.779, -0.2625, 1.286, -4.046, -0.2625, 1.286, -4.11, -0.2625, 1.286, -4.28, -0.2625, 1.286, -4.317, -0.2625, 1.286, -4.352, -0.2625, 1.286, -4.442, -0.2625, 1.286, -4.673, -0.2625, 1.286, -4.862, -0.2625, 1.286])
_sp.bezier_points.foreach_set('handle_left', [4.743, -2.417e-06, 1.269, 4.706, -2.926e-06, 1.269, 4.424, -6.182e-08, 1.269, 1.24, -6.182e-08, 1.269, -1.468, -6.182e-08, 1.269, -2.195, -6.182e-08, 1.269, -3.609, 0.0, 0.0, -0.8275, 0.0, 0.0, 0.9975, 0.0, 0.0, 2.153, -2.384e-07, 0.3474, 0.05912, -1.363e-06, 0.3474, -0.2964, 0.01226, 0.3474, -0.3369, -0.2878, 0.3474, -0.6995, -0.2482, 0.3474, -0.7542, -0.00627, 0.2674, -1.075, -0.006291, 0.2674, -1.168, -0.05925, 0.2674, -1.389, -0.2625, 0.2674, -2.186, -0.2625, 0.2674, -2.454, -0.2625, -0.06444, 2.435, -0.2625, -0.06444, 3.0, -0.2625, 1.267, -2.556, -0.2625, 1.267, -3.574, -0.2626, 1.286, -3.609, -0.2626, 1.286, -3.71, -0.2626, 1.286, -3.749, -0.2626, 1.286, -4.016, -0.2626, 1.286, -4.08, -0.2626, 1.286, -4.25, -0.2626, 1.286, -4.287, -0.2626, 1.286, -4.322, -0.2626, 1.286, -4.412, -0.2626, 1.286, -4.453, -0.2626, 1.286, -4.648, -0.2625, 1.286])
_sp.bezier_points.foreach_set('handle_right', [4.724, 4.718e-06, 1.269, 4.688, 3.848e-06, 1.269, 1.661, 1.366e-08, 1.269, 0.03296, 4.371e-08, 1.269, -2.675, 4.371e-08, 1.269, -3.402, 4.371e-08, 1.269, -2.402, 0.0, 0.0, 0.3796, 0.0, 0.0, 2.166, 0.0, 0.0, 0.9912, 1.141e-06, 0.3474, -0.2486, 1.141e-06, 0.3474, -0.2964, -0.1726, 0.3474, -0.6446, -0.2878, 0.3474, -0.6994, -0.01653, 0.3474, -0.9858, -0.006267, 0.2674, -1.171, -0.006267, 0.2674, -1.168, -0.3136, 0.2674, -1.63, -0.2625, 0.2674, -2.427, -0.2625, 0.2674, -2.128, -0.2625, -0.06444, 2.996, -0.2625, -0.06444, 2.435, -0.2625, 1.267, -3.12, -0.2625, 1.267, -3.626, -0.2625, 1.286, -3.661, -0.2625, 1.286, -3.762, -0.2625, 1.286, -3.801, -0.2625, 1.286, -4.068, -0.2625, 1.286, -4.133, -0.2625, 1.286, -4.302, -0.2625, 1.286, -4.339, -0.2625, 1.286, -4.374, -0.2625, 1.286, -4.465, -0.2625, 1.286, -4.695, -0.2625, 1.286, -5.076, -0.2625, 1.286])
for _p, _l, _r in zip(_sp.bezier_points, ['ALIGNED', 'ALIGNED', 'ALIGNED', 'ALIGNED', 'ALIGNED', 'ALIGNED', 'ALIGNED', 'ALIGNED', 'ALIGNED', 'ALIGNED', 'ALIGNED', 'ALIGNED', 'ALIGNED', 'ALIGNED', 'ALIGNED', 'ALIGNED', 'ALIGNED', 'ALIGNED', 'ALIGNED', 'ALIGNED', 'ALIGNED', 'ALIGNED', 'ALIGNED', 'ALIGNED', 'ALIGNED', 'ALIGNED', 'ALIGNED', 'ALIGNED', 'ALIGNED', 'ALIGNED', 'ALIGNED', 'ALIGNED', 'ALIGNED', 'ALIGNED', 'ALIGNED'], ['ALIGNED', 'ALIGNED', 'ALIGNED', 'ALIGNED', 'ALIGNED', 'ALIGNED', 'ALIGNED', 'ALIGNED', 'ALIGNED', 'ALIGNED', 'ALIGNED', 'ALIGNED', 'ALIGNED', 'ALIGNED', 'ALIGNED', 'ALIGNED', 'ALIGNED', 'ALIGNED', 'ALIGNED', 'ALIGNED', 'ALIGNED', 'ALIGNED', 'ALIGNED', 'ALIGNED', 'ALIGNED', 'ALIGNED', 'ALIGNED', 'ALIGNED', 'ALIGNED', 'ALIGNED', 'ALIGNED', 'ALIGNED', 'ALIGNED', 'ALIGNED', 'ALIGNED']): _p.handle_left_type = _l; _p.handle_right_type = _r
_sp.bezier_points.foreach_set('radius', [12.21, 12.79, 1.887, 1.0, 1.0, 1.0, 1.0, 1.0, 1.0, 1.0, 1.0, 1.0, 1.0, 1.0, 1.0, 1.0, 0.763, 1.0, 1.0, 1.0, 1.0, 1.0, 1.0, 1.643, 2.203, 2.203, 1.472, 1.472, 1.071, 1.071, 1.41, 1.945, 1.945, 3.488, 4.456])
_sp.order_u = 0
_sp.order_v = 0
_sp.resolution_u = 15
cu_beziercurve_001.materials.append(mat_gold_specular)
cu_beziercurve_001.materials.append(None)
cu_beziercurve_001.use_path = True
cu_beziercurve_001.use_path_clamp = True
cu_beziercurve_001.bevel_mode = 'OBJECT'
cu_beziercurve_001.bevel_resolution = 1
cu_beziercurve_001.resolution_u = 15
cu_beziercurve_001.fill_mode = 'HALF'

# ---- objects
ob_circle_002 = bpy.data.objects.new('Circle.002', me_circle_002)
ob_circle_001 = bpy.data.objects.new('Circle.001', me_circle_001)
ob_lamp = bpy.data.objects.new('Lamp', light_lamp)
ob_camera = bpy.data.objects.new('Camera', cam_camera)
ob_beziercircle = bpy.data.objects.new('BezierCircle', cu_beziercircle)
ob_beziercurve = bpy.data.objects.new('BezierCurve', cu_beziercurve_001)
ob_circle = bpy.data.objects.new('Circle', me_circle)

# ---- transforms, parenting, visibility, modifiers, constraints
ob_circle_002.location = (-1.139, 0.0, -0.3476)
ob_circle_002.scale = (0.1784, 0.1784, 0.1784)
ob_circle_002.lineart.crease_threshold = 0.0
_m = ob_circle_002.modifiers.new('Subsurf', 'SUBSURF')
_m.uv_smooth = 'PRESERVE_CORNERS'
_m.quality = 2
_m.show_only_control_edges = False
_m = ob_circle_002.modifiers.new('Array', 'ARRAY')
_m.count = 3
_m.constant_offset_displace = (0.0, 0.0, 0.0)
ob_circle_001.location = (0.0, 0.0, 0.0)
ob_circle_001.rotation_euler = (3.142, -1.571, 0.0)
ob_circle_001.lineart.crease_threshold = 0.0
ob_lamp.location = (4.076, 1.005, 5.904)
ob_lamp.rotation_euler = (0.6503, 0.05522, 1.866)
ob_lamp.lock_rotations_4d = False
ob_lamp.empty_display_type = 'ARROWS'
ob_lamp.color = (0.0, 0.0, 0.0, 0.0)
ob_lamp.lineart.crease_threshold = 0.0
ob_camera.location = (8.22, -6.508, 5.018)
ob_camera.rotation_euler = (1.109, 0.01082, 0.8149)
ob_camera.lock_rotations_4d = False
ob_camera.empty_display_type = 'ARROWS'
ob_camera.color = (0.0, 0.0, 0.0, 0.0)
ob_camera.display_type = 'WIRE'
ob_camera.lineart.crease_threshold = 0.0
ob_beziercircle.location = (0.0, 0.0, 0.0)
ob_beziercircle.scale = (0.05995, 0.05995, 0.05995)
ob_beziercircle.hide_viewport = True
ob_beziercircle.lineart.crease_threshold = 0.0
ob_beziercurve.location = (0.0, 0.0, -0.8642)
ob_beziercurve.lineart.crease_threshold = 0.0
ob_circle.location = (4.656, 0.0, 0.4735)
ob_circle.rotation_euler = (1.571, -0.0, 1.571)
ob_circle.lineart.crease_threshold = 0.0
_m = ob_circle.modifiers.new('Subsurf', 'SUBSURF')
_m.uv_smooth = 'PRESERVE_CORNERS'
_m.quality = 2
_m.levels = 3
_m.show_only_control_edges = False
cu_beziercurve_001.bevel_object = ob_beziercircle

# ---- collection membership
col_collection_1.objects.link(ob_circle_002)
col_collection_1.objects.link(ob_circle_001)
col_collection_1.objects.link(ob_lamp)
col_collection_1.objects.link(ob_camera)
col_collection_2.objects.link(ob_beziercircle)
col_collection_2.objects.link(ob_beziercurve)
col_collection_20.objects.link(ob_circle)

# ---- scene / render settings (as saved in the file)
scene.camera = ob_camera
scene.frame_start = 1; scene.frame_end = 250; scene.frame_set(1)
scene.render.engine = 'CYCLES'
scene.render.image_settings.color_mode = 'RGB'
scene.render.image_settings.compression = 90
scene.render.resolution_percentage = 50
scene.render.dither_intensity = 0.0
scene.render.bake_margin = 2
scene.render.bake_bias = 0.0
scene.cycles.use_denoising = False
scene.cycles.samples = 10
scene.cycles.sampling_pattern = 'TABULATED_SOBOL'
scene.cycles.light_sampling_threshold = 0.0
scene.cycles.use_adaptive_sampling = False
scene.cycles.use_light_tree = False
scene.cycles.blur_glossy = 0.0
scene.cycles.volume_bounces = 1
scene.cycles.pixel_filter_type = 'GAUSSIAN'
scene.cycles.sample_clamp_indirect = 0.0
scene.view_settings.view_transform = 'Standard'
bpy.context.view_layer.update()

